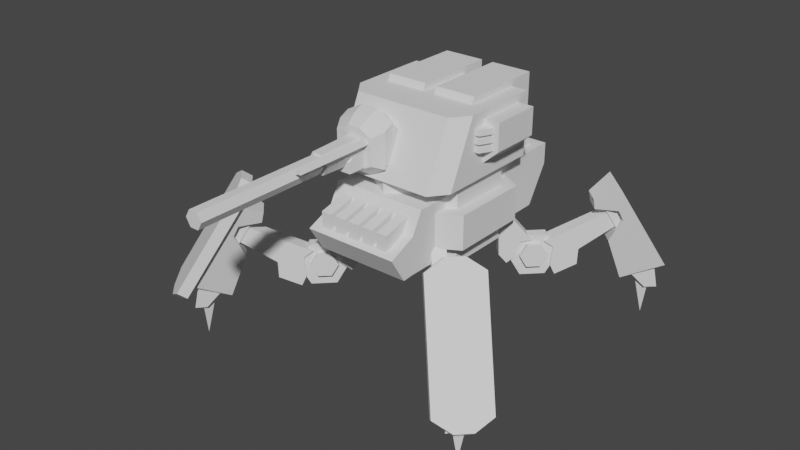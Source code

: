 # Source: UnionAdvancedFoxhound.blend  (saved by Blender 2.80.75; exported with 4.5.12 LTS)
import bpy
from mathutils import Matrix  # noqa: F401  (used for matrix-valued properties, if any)

bpy.ops.wm.read_factory_settings(use_empty=True)
scene = bpy.context.scene
scene.name = 'Scene'

# ---- collections
col_collection = bpy.data.collections.new('Collection'); scene.collection.children.link(col_collection)

# ---- world
world_world = bpy.data.worlds.new('World'); scene.world = world_world
world_world.use_nodes = True; world_world.node_tree.nodes.clear()
_N = world_world.node_tree.nodes; _L = world_world.node_tree.links
n0 = _N.new('ShaderNodeOutputWorld'); n0.name = 'World Output'; n0.location = (300, 300)
n1 = _N.new('ShaderNodeBackground'); n1.name = 'Background'; n1.location = (10, 300)
n1.inputs[0].default_value = (0.05088, 0.05088, 0.05088, 1.0)
_L.new(n1.outputs[0], n0.inputs[0])
n0.is_active_output = True
world_world.color = (0.05088, 0.05088, 0.05088)
world_world.use_sun_shadow = False
world_world.sun_shadow_jitter_overblur = 0.0

# ---- meshes
me_plane = bpy.data.meshes.new('Plane')
me_plane.from_pydata([(-0.1087, -5.065, 11.92), (-0.1087, -5.065, 10.29), (0.3018, -4.331, 12.23), (0.3018, -4.331, 9.977), (-0.5663, -6.015, 11.03), (-0.5663, -5.278, 10.12), (-0.5663, -4.566, 11.03), (-0.5663, -4.566, 10.12), (-0.5663, -6.251, 10.8), (-0.5663, -6.251, 10.12), (-2.552, -5.065, 11.92), (-2.552, -5.065, 10.29), (-2.963, -4.331, 12.23), (-2.963, -4.331, 9.977), (-2.094, -6.015, 11.03), (-2.094, -5.278, 10.12), (-2.094, -4.566, 11.03), (-2.094, -4.566, 10.12), (-2.094, -6.251, 10.8), (-2.094, -6.251, 10.12), (-1.874, -4.331, 12.83), (-0.7863, -4.331, 12.83), (-1.876, -7.587, 11.11), (-1.719, -16.48, 11.11), (-1.603, -7.587, 11.58), (-1.525, -16.48, 11.44), (-1.058, -7.587, 11.58), (-1.136, -16.48, 11.44), (-0.7851, -7.587, 11.11), (-0.942, -16.48, 11.11), (-1.058, -7.587, 10.63), (-1.136, -16.48, 10.77), (-1.603, -7.587, 10.63), (-1.525, -16.48, 10.77), (-0.7863, -4.331, 9.377), (-1.874, -4.331, 9.377), (-0.9231, -5.065, 9.861), (-1.738, -5.065, 9.861), (-0.9231, -5.065, 12.35), (-1.738, -5.065, 12.35), (-2.131, -4.661, 11.11), (-2.024, -7.924, 11.11), (-1.731, -4.661, 11.8), (-1.677, -7.924, 11.71), (-0.9298, -4.661, 11.8), (-0.9837, -7.924, 11.71), (-0.5293, -4.661, 11.11), (-0.637, -7.924, 11.11), (-0.9298, -4.661, 10.41), (-0.9837, -7.924, 10.51), (-1.731, -4.661, 10.41), (-1.677, -7.924, 10.51), (-0.473, -4.269, 11.92), (-0.473, -10.28, 11.92), (-0.2642, -4.269, 11.56), (-0.2642, -10.28, 11.56), (-0.6818, -4.269, 11.56), (-0.6818, -10.28, 11.56), (-0.1087, -5.065, 11.55), (0.3018, -4.331, 11.72), (-2.552, -5.065, 11.55), (-2.963, -4.331, 11.72), (-1.738, -5.065, 11.78), (-0.9231, -5.065, 11.78), (-1.874, -3.702, 13.14), (-2.963, -3.702, 12.54), (-0.7863, -3.702, 13.14), (0.3018, -3.702, 12.54), (-0.7863, -3.702, 12.35), (-1.874, -3.702, 12.35), (0.3018, -3.702, 12.02), (-2.963, -3.702, 12.02), (-1.603, -16.48, 11.58), (-1.876, -16.48, 11.11), (-1.058, -16.48, 11.58), (-0.7851, -16.48, 11.11), (-1.058, -16.48, 10.63), (-1.603, -16.48, 10.63)], [], [(58, 1, 3, 59), (4, 5, 7, 6), (5, 4, 8, 9), (60, 61, 13, 11), (14, 16, 17, 15), (15, 19, 18, 14), (7, 17, 16, 6), (6, 16, 14, 4), (8, 4, 14, 18), (9, 8, 18, 19), (5, 9, 19, 15), (5, 15, 17, 7), (20, 21, 66, 64), (37, 11, 13, 35), (62, 39, 10, 60), (20, 12, 10, 39), (1, 36, 34, 3), (22, 73, 72, 24), (63, 38, 39, 62), (24, 72, 74, 26), (61, 12, 65, 71), (58, 0, 38, 63), (26, 74, 75, 28), (21, 20, 39, 38), (28, 75, 76, 30), (25, 23, 33, 31, 29, 27), (2, 21, 38, 0), (30, 76, 77, 32), (36, 37, 35, 34), (32, 77, 73, 22), (40, 41, 43, 42), (42, 43, 45, 44), (44, 45, 47, 46), (46, 47, 49, 48), (43, 41, 51, 49, 47, 45), (48, 49, 51, 50), (50, 51, 41, 40), (52, 53, 55, 54), (54, 55, 57, 56), (55, 53, 57), (56, 57, 53, 52), (1, 58, 63, 36), (36, 63, 62, 37), (37, 62, 60, 11), (10, 12, 61, 60), (0, 58, 59, 2), (69, 71, 65, 64), (68, 69, 64, 66), (70, 68, 66, 67), (12, 20, 64, 65), (2, 59, 70, 67), (21, 2, 67, 66), (3, 70, 59), (13, 61, 71), (35, 13, 71, 69), (34, 35, 69, 68), (3, 34, 68, 70), (23, 25, 72, 73), (25, 27, 74, 72), (27, 29, 75, 74), (29, 31, 76, 75), (31, 33, 77, 76), (33, 23, 73, 77)])
_uv = me_plane.uv_layers.new(name='UVMap')
_uv.uv.foreach_set('vector', [0.2274, 0.0, 1.0, 0.0, 1.0, 1.0, 0.2274, 1.0, 0.0, 0.0, 1.0, 0.0, 1.0, 1.0, 0.0, 1.0, 1.0, 0.0, 0.0, 0.0, 0.0, 0.0, 1.0, 0.0, 0.2274, 0.0, 0.2274, 1.0, 1.0, 1.0, 1.0, 0.0, 0.0, 0.0, 0.0, 1.0, 1.0, 1.0, 1.0, 0.0, 1.0, 0.0, 1.0, 0.0, 0.0, 0.0, 0.0, 0.0, 1.0, 1.0, 1.0, 1.0, 0.0, 1.0, 0.0, 1.0, 0.0, 1.0, 0.0, 1.0, 0.0, 0.0, 0.0, 0.0, 0.0, 0.0, 0.0, 0.0, 0.0, 0.0, 0.0, 0.0, 1.0, 0.0, 0.0, 0.0, 0.0, 0.0, 1.0, 0.0, 1.0, 0.0, 1.0, 0.0, 1.0, 0.0, 1.0, 0.0, 1.0, 0.0, 1.0, 0.0, 1.0, 1.0, 1.0, 1.0, 0.0, 1.0, 0.0, 1.0, 0.0, 1.0, 0.0, 1.0, 1.0, 0.0, 1.0, 0.0, 1.0, 1.0, 1.0, 1.0, 0.2274, 0.0, 0.0, 0.0, 0.0, 0.0, 0.2274, 0.0, 0.0, 1.0, 0.0, 1.0, 0.0, 0.0, 0.0, 0.0, 1.0, 0.0, 1.0, 0.0, 1.0, 1.0, 1.0, 1.0, 1.0, 0.5, 1.0, 1.0, 0.8333, 1.0, 0.8333, 0.5, 0.2274, 0.0, 0.0, 0.0, 0.0, 0.0, 0.2274, 0.0, 0.8333, 0.5, 0.8333, 1.0, 0.6667, 1.0, 0.6667, 0.5, 0.2274, 1.0, 0.0, 1.0, 0.0, 1.0, 0.2274, 1.0, 0.2274, 0.0, 0.0, 0.0, 0.0, 0.0, 0.2274, 0.0, 0.6667, 0.5, 0.6667, 1.0, 0.5, 1.0, 0.5, 0.5, 0.0, 1.0, 0.0, 1.0, 0.0, 0.0, 0.0, 0.0, 0.5, 0.5, 0.5, 1.0, 0.3333, 1.0, 0.3333, 0.5, 0.3871, 0.3291, 0.25, 0.4083, 0.1129, 0.3291, 0.1129, 0.1709, 0.25, 0.09171, 0.3871, 0.1709, 0.0, 1.0, 0.0, 1.0, 0.0, 0.0, 0.0, 0.0, 0.3333, 0.5, 0.3333, 1.0, 0.1667, 1.0, 0.1667, 0.5, 1.0, 0.0, 1.0, 0.0, 1.0, 1.0, 1.0, 1.0, 0.1667, 0.5, 0.1667, 1.0, -8.941e-08, 1.0, -8.941e-08, 0.5, 1.0, 0.5, 1.0, 1.0, 0.8333, 1.0, 0.8333, 0.5, 0.8333, 0.5, 0.8333, 1.0, 0.6667, 1.0, 0.6667, 0.5, 0.6667, 0.5, 0.6667, 1.0, 0.5, 1.0, 0.5, 0.5, 0.5, 0.5, 0.5, 1.0, 0.3333, 1.0, 0.3333, 0.5, 0.4578, 0.37, 0.25, 0.49, 0.04215, 0.37, 0.04215, 0.13, 0.25, 0.01, 0.4578, 0.13, 0.3333, 0.5, 0.3333, 1.0, 0.1667, 1.0, 0.1667, 0.5, 0.1667, 0.5, 0.1667, 1.0, -8.941e-08, 1.0, -8.941e-08, 0.5, 1.0, 0.5, 1.0, 1.0, 0.6667, 1.0, 0.6667, 0.5, 0.6667, 0.5, 0.6667, 1.0, 0.3333, 1.0, 0.3333, 0.5, 0.4578, 0.13, 0.25, 0.49, 0.04215, 0.13, 0.3333, 0.5, 0.3333, 1.0, -5.96e-08, 1.0, -5.96e-08, 0.5, 1.0, 0.0, 0.2274, 0.0, 0.2274, 0.0, 1.0, 0.0, 1.0, 0.0, 0.2274, 0.0, 0.2274, 0.0, 1.0, 0.0, 1.0, 0.0, 0.2274, 0.0, 0.2274, 0.0, 1.0, 0.0, 0.0, 0.0, 0.0, 1.0, 0.2274, 1.0, 0.2274, 0.0, 0.0, 0.0, 0.2274, 0.0, 0.2274, 1.0, 0.0, 1.0, 0.2274, 1.0, 0.2274, 1.0, 0.0, 1.0, 0.0, 1.0, 0.2274, 1.0, 0.2274, 1.0, 0.0, 1.0, 0.0, 1.0, 0.2274, 1.0, 0.2274, 1.0, 0.0, 1.0, 0.0, 1.0, 0.0, 1.0, 0.0, 1.0, 0.0, 1.0, 0.0, 1.0, 0.0, 1.0, 0.2274, 1.0, 0.2274, 1.0, 0.0, 1.0, 0.0, 1.0, 0.0, 1.0, 0.0, 1.0, 0.0, 1.0, 1.0, 1.0, 0.2274, 1.0, 0.2274, 1.0, 1.0, 1.0, 0.2274, 1.0, 0.2274, 1.0, 1.0, 1.0, 1.0, 1.0, 0.2274, 1.0, 0.2274, 1.0, 1.0, 1.0, 1.0, 1.0, 0.2274, 1.0, 0.2274, 1.0, 1.0, 1.0, 1.0, 1.0, 0.2274, 1.0, 0.2274, 1.0, 0.25, 0.4083, 0.3871, 0.3291, 0.4578, 0.37, 0.25, 0.49, 0.3871, 0.3291, 0.3871, 0.1709, 0.4578, 0.13, 0.4578, 0.37, 0.3871, 0.1709, 0.25, 0.09171, 0.25, 0.01, 0.4578, 0.13, 0.25, 0.09171, 0.1129, 0.1709, 0.04215, 0.13, 0.25, 0.01, 0.1129, 0.1709, 0.1129, 0.3291, 0.04215, 0.37, 0.04215, 0.13, 0.1129, 0.3291, 0.25, 0.4083, 0.25, 0.49, 0.04215, 0.37])
me_plane.use_remesh_preserve_volume = False
me_plane.use_remesh_preserve_attributes = False
me_plane.use_mirror_vertex_groups = False
me_plane.update()
me_cube_001 = bpy.data.meshes.new('Cube.001')
me_cube_001.from_pydata([(-1.386, -1.128, 3.185), (-1.386, -0.5035, 4.561), (1.386, -1.128, 3.185), (1.386, -0.5035, 4.561), (-1.386, 1.259, 3.185), (-1.386, 1.259, 4.561), (1.386, 1.259, 4.561), (1.386, 1.259, 3.185), (-1.097, -1.506, 3.185), (1.097, -1.506, 3.185), (1.097, -0.8815, 4.561), (-1.097, -0.8815, 4.561), (-1.097, 1.259, 3.185), (1.097, 1.259, 3.185), (1.097, 1.259, 4.561), (-1.097, 1.259, 4.561)], [], [(8, 0, 1, 11), (12, 15, 5, 4), (2, 3, 6, 7), (9, 2, 7, 13), (1, 0, 4, 5), (11, 1, 5, 15), (3, 10, 14, 6), (10, 11, 15, 14), (0, 8, 12, 4), (8, 9, 13, 12), (7, 6, 14, 13), (13, 14, 15, 12), (2, 9, 10, 3), (9, 8, 11, 10)])
_uv = me_cube_001.uv_layers.new(name='UVMap')
_uv.uv.foreach_set('vector', [0.375, 0.9167, 0.375, 1.0, 0.625, 1.0, 0.625, 0.9167, 0.375, 0.9167, 0.625, 0.9167, 0.625, 1.0, 0.375, 1.0, 0.375, 0.75, 0.625, 0.75, 0.625, 0.75, 0.375, 0.75, 0.375, 0.8333, 0.375, 0.75, 0.375, 0.75, 0.375, 0.8333, 0.625, 1.0, 0.375, 1.0, 0.375, 1.0, 0.625, 1.0, 0.625, 0.9167, 0.625, 1.0, 0.625, 1.0, 0.625, 0.9167, 0.625, 0.75, 0.625, 0.8333, 0.625, 0.8333, 0.625, 0.75, 0.625, 0.8333, 0.625, 0.9167, 0.625, 0.9167, 0.625, 0.8333, 0.375, 1.0, 0.375, 0.9167, 0.375, 0.9167, 0.375, 1.0, 0.375, 0.9167, 0.375, 0.8333, 0.375, 0.8333, 0.375, 0.9167, 0.375, 0.75, 0.625, 0.75, 0.625, 0.8333, 0.375, 0.8333, 0.375, 0.8333, 0.625, 0.8333, 0.625, 0.9167, 0.375, 0.9167, 0.375, 0.75, 0.375, 0.8333, 0.625, 0.8333, 0.625, 0.75, 0.375, 0.8333, 0.375, 0.9167, 0.625, 0.9167, 0.625, 0.8333])
me_cube_001.use_remesh_preserve_volume = False
me_cube_001.use_remesh_preserve_attributes = False
me_cube_001.use_mirror_vertex_groups = False
me_cube_001.update()
me_plane_001 = bpy.data.meshes.new('Plane.001')
me_plane_001.from_pydata([(0.2562, -3.518, 12.14), (0.2562, -4.371, 10.26), (0.2562, -2.46, 11.66), (0.2562, -3.313, 9.782), (0.02456, -4.15, 12.03), (0.02456, -4.702, 10.81), (-2.917, -3.518, 12.14), (-2.917, -4.371, 10.26), (-2.917, -2.46, 11.66), (-2.917, -3.313, 9.782), (-2.685, -4.15, 12.03), (-2.685, -4.702, 10.81), (-0.8015, -3.562, 9.233), (-1.859, -3.562, 9.233), (-0.8015, -2.211, 12.21), (-1.859, -2.211, 12.21), (-0.8015, -4.62, 9.713), (-1.859, -4.62, 9.713), (-0.8787, -4.863, 10.46), (-1.782, -4.863, 10.46), (-0.8787, -3.989, 12.38), (-1.782, -3.989, 12.38), (-0.8015, -3.268, 12.69), (-1.859, -3.268, 12.69)], [], [(0, 1, 3, 2), (1, 0, 4, 5), (6, 8, 9, 7), (7, 11, 10, 6), (15, 13, 9, 8), (13, 17, 7, 9), (17, 19, 11, 7), (21, 23, 6, 10), (23, 15, 8, 6), (0, 2, 14, 22), (22, 14, 15, 23), (4, 0, 22, 20), (20, 22, 23, 21), (1, 5, 18, 16), (16, 18, 19, 17), (3, 1, 16, 12), (12, 16, 17, 13), (2, 3, 12, 14), (14, 12, 13, 15), (5, 4, 20, 21, 10, 11, 19, 18)])
_uv = me_plane_001.uv_layers.new(name='UVMap')
_uv.uv.foreach_set('vector', [0.0, 0.0, 1.0, 0.0, 1.0, 1.0, 0.0, 1.0, 1.0, 0.0, 0.0, 0.0, 0.0, 0.0, 1.0, 0.0, 0.0, 0.0, 0.0, 1.0, 1.0, 1.0, 1.0, 0.0, 1.0, 0.0, 1.0, 0.0, 0.0, 0.0, 0.0, 0.0, 0.0, 1.0, 1.0, 1.0, 1.0, 1.0, 0.0, 1.0, 1.0, 1.0, 1.0, 0.0, 1.0, 0.0, 1.0, 1.0, 1.0, 0.0, 1.0, 0.0, 1.0, 0.0, 1.0, 0.0, 0.0, 0.0, 0.0, 0.0, 0.0, 0.0, 0.0, 0.0, 0.0, 0.0, 0.0, 1.0, 0.0, 1.0, 0.0, 0.0, 0.0, 0.0, 0.0, 1.0, 0.0, 1.0, 0.0, 0.0, 0.0, 0.0, 0.0, 1.0, 0.0, 1.0, 0.0, 0.0, 0.0, 0.0, 0.0, 0.0, 0.0, 0.0, 0.0, 0.0, 0.0, 0.0, 0.0, 0.0, 0.0, 0.0, 0.0, 0.0, 1.0, 0.0, 1.0, 0.0, 1.0, 0.0, 1.0, 0.0, 1.0, 0.0, 1.0, 0.0, 1.0, 0.0, 1.0, 0.0, 1.0, 1.0, 1.0, 0.0, 1.0, 0.0, 1.0, 1.0, 1.0, 1.0, 1.0, 0.0, 1.0, 0.0, 1.0, 1.0, 0.0, 1.0, 1.0, 1.0, 1.0, 1.0, 0.0, 1.0, 0.0, 1.0, 1.0, 1.0, 1.0, 1.0, 0.0, 1.0, 1.0, 0.0, 0.0, 0.0, 0.0, 0.0, 0.0, 0.0, 0.0, 0.0, 1.0, 0.0, 1.0, 0.0, 1.0, 0.0])
me_plane_001.use_remesh_preserve_volume = False
me_plane_001.use_remesh_preserve_attributes = False
me_plane_001.use_mirror_vertex_groups = False
me_plane_001.update()
me_cube_003 = bpy.data.meshes.new('Cube.003')
me_cube_003.from_pydata([(-0.1347, 0.0003468, 4.704), (-1.038, 0.0003468, 4.704), (-0.1347, 1.853, 4.704), (-1.038, 1.853, 4.704), (-0.1347, -0.2586, 4.181), (-1.038, -0.2586, 4.181), (-0.1347, 1.853, 3.774), (-1.038, 1.853, 3.774), (-0.1347, 0.2257, 3.33), (-1.038, 0.2257, 3.33), (-0.1347, 1.538, 3.33), (-1.038, 1.538, 3.33), (0.1347, 0.0003468, 4.704), (1.038, 0.0003468, 4.704), (0.1347, 1.853, 4.704), (1.038, 1.853, 4.704), (0.1347, -0.2586, 4.181), (1.038, -0.2586, 4.181), (0.1347, 1.853, 3.774), (1.038, 1.853, 3.774), (0.1347, 0.2257, 3.33), (1.038, 0.2257, 3.33), (0.1347, 1.538, 3.33), (1.038, 1.538, 3.33)], [], [(0, 2, 3, 1), (6, 4, 8, 10), (1, 3, 7, 5), (3, 2, 6, 7), (2, 0, 4, 6), (0, 1, 5, 4), (8, 9, 11, 10), (5, 7, 11, 9), (7, 6, 10, 11), (12, 13, 15, 14), (18, 22, 20, 16), (13, 17, 19, 15), (15, 19, 18, 14), (14, 18, 16, 12), (12, 16, 17, 13), (20, 22, 23, 21), (17, 21, 23, 19), (19, 23, 22, 18)])
_uv = me_cube_003.uv_layers.new(name='UVMap')
_uv.uv.foreach_set('vector', [0.625, 0.8333, 0.625, 0.8333, 0.625, 0.9167, 0.625, 0.9167, 0.625, 0.8333, 0.625, 0.8333, 0.625, 0.8333, 0.625, 0.8333, 0.625, 0.9167, 0.625, 0.9167, 0.625, 0.9167, 0.625, 0.9167, 0.625, 0.9167, 0.625, 0.8333, 0.625, 0.8333, 0.625, 0.9167, 0.625, 0.8333, 0.625, 0.8333, 0.625, 0.8333, 0.625, 0.8333, 0.625, 0.8333, 0.625, 0.9167, 0.625, 0.9167, 0.625, 0.8333, 0.625, 0.8333, 0.625, 0.9167, 0.625, 0.9167, 0.625, 0.8333, 0.625, 0.9167, 0.625, 0.9167, 0.625, 0.9167, 0.625, 0.9167, 0.625, 0.9167, 0.625, 0.8333, 0.625, 0.8333, 0.625, 0.9167, 0.625, 0.8333, 0.625, 0.9167, 0.625, 0.9167, 0.625, 0.8333, 0.625, 0.8333, 0.625, 0.8333, 0.625, 0.8333, 0.625, 0.8333, 0.625, 0.9167, 0.625, 0.9167, 0.625, 0.9167, 0.625, 0.9167, 0.625, 0.9167, 0.625, 0.9167, 0.625, 0.8333, 0.625, 0.8333, 0.625, 0.8333, 0.625, 0.8333, 0.625, 0.8333, 0.625, 0.8333, 0.625, 0.8333, 0.625, 0.8333, 0.625, 0.9167, 0.625, 0.9167, 0.625, 0.8333, 0.625, 0.8333, 0.625, 0.9167, 0.625, 0.9167, 0.625, 0.9167, 0.625, 0.9167, 0.625, 0.9167, 0.625, 0.9167, 0.625, 0.9167, 0.625, 0.9167, 0.625, 0.8333, 0.625, 0.8333])
me_cube_003.use_remesh_preserve_volume = False
me_cube_003.use_remesh_preserve_attributes = False
me_cube_003.use_mirror_vertex_groups = False
me_cube_003.update()
me_plane_003 = bpy.data.meshes.new('Plane.003')
me_plane_003.from_pydata([(2.74, -0.4069, 11.0), (2.74, 2.859, 11.0), (5.012, 2.859, 11.0), (5.012, -0.4069, 11.0), (5.012, 2.859, 12.72), (3.853, 2.859, 9.956), (5.012, -0.4069, 12.72), (3.853, -0.4069, 9.956), (2.74, 2.859, 12.72), (2.74, 2.859, 9.956), (2.74, -0.4069, 12.72), (2.74, -0.4069, 9.956), (3.926, -1.233, 12.02), (4.312, -1.233, 12.02), (4.312, -1.233, 12.36), (3.926, -1.233, 12.36), (4.777, -0.3114, 12.02), (3.926, -0.357, 12.02), (4.777, -0.3114, 12.36), (3.926, -0.357, 12.36), (3.926, -1.233, 11.52), (4.312, -1.233, 11.52), (4.312, -1.233, 11.86), (3.926, -1.233, 11.86), (4.777, -0.3114, 11.52), (3.926, -0.357, 11.52), (4.777, -0.3114, 11.86), (3.926, -0.357, 11.86), (3.926, -1.233, 11.02), (4.312, -1.233, 11.02), (4.312, -1.233, 11.36), (3.926, -1.233, 11.36), (4.777, -0.3114, 11.02), (3.926, -0.357, 11.02), (4.777, -0.3114, 11.36), (3.926, -0.357, 11.36)], [], [(7, 3, 0, 11), (5, 2, 3, 7), (9, 1, 2, 5), (11, 0, 1, 9), (4, 8, 10, 6), (9, 5, 7, 11), (3, 6, 10, 0), (2, 4, 6, 3), (1, 8, 4, 2), (0, 10, 8, 1), (13, 12, 15, 14), (14, 15, 19, 18), (12, 13, 16, 17), (13, 14, 18, 16), (21, 20, 23, 22), (22, 23, 27, 26), (20, 21, 24, 25), (21, 22, 26, 24), (29, 28, 31, 30), (30, 31, 35, 34), (28, 29, 32, 33), (29, 30, 34, 32)])
_uv = me_plane_003.uv_layers.new(name='UVMap')
_uv.uv.foreach_set('vector', [0.375, 0.5, 0.5, 0.5, 0.5, 0.75, 0.375, 0.75, 0.375, 0.75, 0.5, 0.75, 0.5, 1.0, 0.375, 1.0, 0.125, 0.5, 0.25, 0.5, 0.25, 0.75, 0.125, 0.75, 0.625, 0.5, 0.75, 0.5, 0.75, 0.75, 0.625, 0.75, 0.375, 0.0, 0.625, 0.0, 0.625, 0.25, 0.375, 0.25, 0.375, 0.25, 0.625, 0.25, 0.625, 0.5, 0.375, 0.5, 0.5, 0.5, 0.625, 0.5, 0.625, 0.75, 0.5, 0.75, 0.5, 0.75, 0.625, 0.75, 0.625, 1.0, 0.5, 1.0, 0.25, 0.5, 0.375, 0.5, 0.375, 0.75, 0.25, 0.75, 0.75, 0.5, 0.875, 0.5, 0.875, 0.75, 0.75, 0.75, 0.5, 0.5, 0.5, 0.75, 0.625, 0.75, 0.625, 0.5, 0.625, 0.5, 0.625, 0.75, 0.625, 0.75, 0.625, 0.5, 0.5, 0.75, 0.5, 0.5, 0.5, 0.5, 0.5, 0.75, 0.5, 0.5, 0.625, 0.5, 0.625, 0.5, 0.5, 0.5, 0.5, 0.5, 0.5, 0.75, 0.625, 0.75, 0.625, 0.5, 0.625, 0.5, 0.625, 0.75, 0.625, 0.75, 0.625, 0.5, 0.5, 0.75, 0.5, 0.5, 0.5, 0.5, 0.5, 0.75, 0.5, 0.5, 0.625, 0.5, 0.625, 0.5, 0.5, 0.5, 0.5, 0.5, 0.5, 0.75, 0.625, 0.75, 0.625, 0.5, 0.625, 0.5, 0.625, 0.75, 0.625, 0.75, 0.625, 0.5, 0.5, 0.75, 0.5, 0.5, 0.5, 0.5, 0.5, 0.75, 0.5, 0.5, 0.625, 0.5, 0.625, 0.5, 0.5, 0.5])
me_plane_003.use_remesh_preserve_volume = False
me_plane_003.use_remesh_preserve_attributes = False
me_plane_003.use_mirror_vertex_groups = False
me_plane_003.update()
me_cube_004 = bpy.data.meshes.new('Cube.004')
me_cube_004.from_pydata([(-0.6274, -11.83, 11.29), (-0.6274, -11.83, 13.29), (-0.6274, -8.005, 11.29), (-0.6274, -8.005, 14.26), (0.6274, -11.83, 11.29), (0.6274, -11.83, 13.29), (0.6274, -8.005, 11.29), (0.6274, -8.005, 14.26), (1.145, -11.83, 11.29), (1.145, -11.83, 13.29), (1.145, -8.005, 11.29), (1.145, -8.005, 14.26), (2.399, -11.83, 11.29), (2.399, -11.83, 13.29), (2.399, -8.005, 11.29), (2.399, -8.005, 14.26), (2.916, -11.83, 11.29), (2.916, -11.83, 13.29), (2.916, -8.005, 11.29), (2.916, -8.005, 14.26), (4.171, -11.83, 11.29), (4.171, -11.83, 13.29), (4.171, -8.005, 11.29), (4.171, -8.005, 14.26), (-4.171, -11.83, 11.29), (-4.171, -11.83, 13.29), (-4.171, -8.005, 11.29), (-4.171, -8.005, 14.26), (-2.916, -11.83, 11.29), (-2.916, -11.83, 13.29), (-2.916, -8.005, 11.29), (-2.916, -8.005, 14.26), (-2.399, -11.83, 11.29), (-2.399, -11.83, 13.29), (-2.399, -8.005, 11.29), (-2.399, -8.005, 14.26), (-1.145, -11.83, 11.29), (-1.145, -11.83, 13.29), (-1.145, -8.005, 11.29), (-1.145, -8.005, 14.26)], [], [(0, 1, 3, 2), (6, 7, 5, 4), (4, 5, 1, 0), (7, 3, 1, 5), (8, 9, 11, 10), (14, 15, 13, 12), (12, 13, 9, 8), (15, 11, 9, 13), (16, 17, 19, 18), (22, 23, 21, 20), (20, 21, 17, 16), (23, 19, 17, 21), (24, 25, 27, 26), (30, 31, 29, 28), (28, 29, 25, 24), (31, 27, 25, 29), (32, 33, 35, 34), (38, 39, 37, 36), (36, 37, 33, 32), (39, 35, 33, 37)])
_uv = me_cube_004.uv_layers.new(name='UVMap')
_uv.uv.foreach_set('vector', [0.375, 0.0, 0.625, 0.0, 0.625, 0.25, 0.375, 0.25, 0.375, 0.5, 0.625, 0.5, 0.625, 0.75, 0.375, 0.75, 0.375, 0.75, 0.625, 0.75, 0.625, 1.0, 0.375, 1.0, 0.625, 0.5, 0.875, 0.5, 0.875, 0.75, 0.625, 0.75, 0.375, 0.0, 0.625, 0.0, 0.625, 0.25, 0.375, 0.25, 0.375, 0.5, 0.625, 0.5, 0.625, 0.75, 0.375, 0.75, 0.375, 0.75, 0.625, 0.75, 0.625, 1.0, 0.375, 1.0, 0.625, 0.5, 0.875, 0.5, 0.875, 0.75, 0.625, 0.75, 0.375, 0.0, 0.625, 0.0, 0.625, 0.25, 0.375, 0.25, 0.375, 0.5, 0.625, 0.5, 0.625, 0.75, 0.375, 0.75, 0.375, 0.75, 0.625, 0.75, 0.625, 1.0, 0.375, 1.0, 0.625, 0.5, 0.875, 0.5, 0.875, 0.75, 0.625, 0.75, 0.375, 0.0, 0.625, 0.0, 0.625, 0.25, 0.375, 0.25, 0.375, 0.5, 0.625, 0.5, 0.625, 0.75, 0.375, 0.75, 0.375, 0.75, 0.625, 0.75, 0.625, 1.0, 0.375, 1.0, 0.625, 0.5, 0.875, 0.5, 0.875, 0.75, 0.625, 0.75, 0.375, 0.0, 0.625, 0.0, 0.625, 0.25, 0.375, 0.25, 0.375, 0.5, 0.625, 0.5, 0.625, 0.75, 0.375, 0.75, 0.375, 0.75, 0.625, 0.75, 0.625, 1.0, 0.375, 1.0, 0.625, 0.5, 0.875, 0.5, 0.875, 0.75, 0.625, 0.75])
me_cube_004.use_remesh_preserve_volume = False
me_cube_004.use_remesh_preserve_attributes = False
me_cube_004.use_mirror_vertex_groups = False
me_cube_004.update()
me_cylinder_005 = bpy.data.meshes.new('Cylinder.005')
me_cylinder_005.from_pydata([(0.3238, 2.284, 8.739), (2.409, 2.284, 8.739), (0.3238, 6.801, 8.739), (2.409, 6.801, 8.739), (0.3238, 2.284, 8.285), (2.409, 2.284, 8.285), (0.3238, 6.801, 8.285), (2.409, 6.801, 8.285), (-0.3238, 2.284, 8.739), (-2.409, 2.284, 8.739), (-0.3238, 6.801, 8.739), (-2.409, 6.801, 8.739), (-0.3238, 2.284, 8.285), (-2.409, 2.284, 8.285), (-0.3238, 6.801, 8.285), (-2.409, 6.801, 8.285), (-4.253e-09, 4.153, 4.31), (-4.253e-09, 4.153, 9.1), (3.603, 2.073, 4.31), (3.603, 2.073, 9.1), (3.603, -2.087, 4.31), (3.603, -2.087, 9.1), (-3.68e-07, -4.168, 4.31), (-3.68e-07, -4.168, 9.1), (-3.603, -2.087, 4.31), (-3.603, -2.087, 9.1), (-3.603, 2.073, 4.31), (-3.603, 2.073, 9.1), (-3.026, -5.288, 4.769), (-3.026, -4.553, 8.473), (-3.026, 6.138, 4.769), (-3.026, 7.563, 8.473), (3.026, -5.288, 4.769), (3.026, -4.553, 8.473), (3.026, 6.138, 4.769), (3.026, 7.563, 8.473), (-3.026, -5.288, 7.112), (-3.026, 7.563, 7.112), (3.026, 7.563, 7.112), (3.026, -5.288, 7.112), (3.026, -7.041, 6.351), (3.026, -6.022, 4.723), (-3.026, -6.022, 4.723), (-3.026, -7.041, 6.351), (-0.5558, 7.379, 7.018), (0.5558, 7.379, 7.018), (-0.5558, 7.379, 4.992), (0.5558, 7.379, 4.992), (-0.5558, 6.182, 7.018), (0.5558, 6.182, 7.018), (-0.5558, 6.182, 4.992), (0.5558, 6.182, 4.992), (0.9442, 7.379, 7.018), (2.056, 7.379, 7.018), (0.9442, 7.379, 4.992), (2.056, 7.379, 4.992), (0.9442, 6.182, 7.018), (2.056, 6.182, 7.018), (0.9442, 6.182, 4.992), (2.056, 6.182, 4.992), (-2.056, 7.379, 7.018), (-0.9442, 7.379, 7.018), (-2.056, 7.379, 4.992), (-0.9442, 7.379, 4.992), (-2.056, 6.182, 7.018), (-0.9442, 6.182, 7.018), (-2.056, 6.182, 4.992), (-0.9442, 6.182, 4.992), (-4.506e-09, 5.062, 5.623), (-4.506e-09, 5.062, 7.787), (4.39, 2.528, 5.623), (4.39, 2.528, 7.787), (4.39, -2.542, 5.623), (4.39, -2.542, 7.787), (-4.477e-07, -5.077, 5.623), (-4.477e-07, -5.077, 7.787), (-4.39, -2.542, 5.623), (-4.39, -2.542, 7.787), (-4.39, 2.528, 5.623), (-4.39, 2.528, 7.787)], [], [(0, 2, 3, 1), (2, 0, 4, 6), (1, 3, 7, 5), (3, 2, 6, 7), (8, 9, 11, 10), (10, 14, 12, 8), (9, 13, 15, 11), (11, 15, 14, 10), (16, 17, 19, 18), (18, 19, 21, 20), (20, 21, 23, 22), (22, 23, 25, 24), (19, 17, 27, 25, 23, 21), (24, 25, 27, 26), (26, 27, 17, 16), (16, 18, 20, 22, 24, 26), (36, 29, 31, 37), (38, 35, 33, 39), (39, 33, 29, 36), (30, 34, 32, 28), (35, 31, 29, 33), (28, 32, 41, 42), (34, 38, 39, 32), (28, 36, 37, 30), (41, 40, 43, 42), (32, 39, 40, 41), (39, 36, 43, 40), (36, 28, 42, 43), (35, 38, 37, 31), (30, 37, 38, 34), (45, 44, 46, 47), (54, 52, 56, 58), (46, 44, 48, 50), (45, 47, 51, 49), (53, 52, 54, 55), (47, 46, 50, 51), (53, 55, 59, 57), (55, 54, 58, 59), (62, 60, 64, 66), (61, 60, 62, 63), (61, 63, 67, 65), (63, 62, 66, 67), (68, 69, 71, 70), (70, 71, 73, 72), (72, 73, 75, 74), (74, 75, 77, 76), (71, 69, 79, 77, 75, 73), (76, 77, 79, 78), (78, 79, 69, 68), (68, 70, 72, 74, 76, 78)])
_uv = me_cylinder_005.uv_layers.new(name='UVMap')
_uv.uv.foreach_set('vector', [0.625, 0.8333, 0.625, 0.8333, 0.625, 0.9167, 0.625, 0.9167, 0.625, 0.8333, 0.625, 0.8333, 0.625, 0.8333, 0.625, 0.8333, 0.625, 0.9167, 0.625, 0.9167, 0.625, 0.9167, 0.625, 0.9167, 0.625, 0.9167, 0.625, 0.8333, 0.625, 0.8333, 0.625, 0.9167, 0.625, 0.8333, 0.625, 0.9167, 0.625, 0.9167, 0.625, 0.8333, 0.625, 0.8333, 0.625, 0.8333, 0.625, 0.8333, 0.625, 0.8333, 0.625, 0.9167, 0.625, 0.9167, 0.625, 0.9167, 0.625, 0.9167, 0.625, 0.9167, 0.625, 0.9167, 0.625, 0.8333, 0.625, 0.8333, 1.0, 0.5, 1.0, 1.0, 0.8333, 1.0, 0.8333, 0.5, 0.8333, 0.5, 0.8333, 1.0, 0.6667, 1.0, 0.6667, 0.5, 0.6667, 0.5, 0.6667, 1.0, 0.5, 1.0, 0.5, 0.5, 0.5, 0.5, 0.5, 1.0, 0.3333, 1.0, 0.3333, 0.5, 0.4578, 0.37, 0.25, 0.49, 0.04215, 0.37, 0.04215, 0.13, 0.25, 0.01, 0.4578, 0.13, 0.3333, 0.5, 0.3333, 1.0, 0.1667, 1.0, 0.1667, 0.5, 0.1667, 0.5, 0.1667, 1.0, -8.941e-08, 1.0, -8.941e-08, 0.5, 0.75, 0.49, 0.9578, 0.37, 0.9578, 0.13, 0.75, 0.01, 0.5422, 0.13, 0.5422, 0.37, 0.5, 0.0, 0.625, 0.0, 0.625, 0.25, 0.5, 0.25, 0.5, 0.5, 0.625, 0.5, 0.625, 0.75, 0.5, 0.75, 0.5, 0.75, 0.625, 0.75, 0.625, 1.0, 0.5, 1.0, 0.125, 0.5, 0.375, 0.5, 0.375, 0.75, 0.125, 0.75, 0.625, 0.5, 0.875, 0.5, 0.875, 0.75, 0.625, 0.75, 0.125, 0.75, 0.375, 0.75, 0.375, 0.75, 0.125, 0.75, 0.375, 0.5, 0.5, 0.5, 0.5, 0.75, 0.375, 0.75, 0.375, 0.0, 0.5, 0.0, 0.5, 0.25, 0.375, 0.25, 0.375, 0.75, 0.5, 0.75, 0.5, 1.0, 0.375, 1.0, 0.375, 0.75, 0.5, 0.75, 0.5, 0.75, 0.375, 0.75, 0.5, 0.75, 0.5, 1.0, 0.5, 1.0, 0.5, 0.75, 0.5, 0.0, 0.375, 0.0, 0.375, 0.0, 0.5, 0.0, 0.625, 0.5, 0.5, 0.5, 0.5, 0.25, 0.625, 0.25, 0.125, 0.5, 0.5, 0.25, 0.5, 0.5, 0.375, 0.5, 0.625, 0.5, 0.625, 0.25, 0.5, 0.25, 0.5, 0.5, 0.5, 0.25, 0.625, 0.25, 0.625, 0.25, 0.5, 0.25, 0.5, 0.25, 0.625, 0.25, 0.625, 0.25, 0.5, 0.25, 0.625, 0.5, 0.5, 0.5, 0.5, 0.5, 0.625, 0.5, 0.625, 0.5, 0.625, 0.25, 0.5, 0.25, 0.5, 0.5, 0.5, 0.5, 0.5, 0.25, 0.5, 0.25, 0.5, 0.5, 0.625, 0.5, 0.5, 0.5, 0.5, 0.5, 0.625, 0.5, 0.5, 0.5, 0.5, 0.25, 0.5, 0.25, 0.5, 0.5, 0.5, 0.25, 0.625, 0.25, 0.625, 0.25, 0.5, 0.25, 0.625, 0.5, 0.625, 0.25, 0.5, 0.25, 0.5, 0.5, 0.625, 0.5, 0.5, 0.5, 0.5, 0.5, 0.625, 0.5, 0.5, 0.5, 0.5, 0.25, 0.5, 0.25, 0.5, 0.5, 1.0, 0.5, 1.0, 1.0, 0.8333, 1.0, 0.8333, 0.5, 0.8333, 0.5, 0.8333, 1.0, 0.6667, 1.0, 0.6667, 0.5, 0.6667, 0.5, 0.6667, 1.0, 0.5, 1.0, 0.5, 0.5, 0.5, 0.5, 0.5, 1.0, 0.3333, 1.0, 0.3333, 0.5, 0.4578, 0.37, 0.25, 0.49, 0.04215, 0.37, 0.04215, 0.13, 0.25, 0.01, 0.4578, 0.13, 0.3333, 0.5, 0.3333, 1.0, 0.1667, 1.0, 0.1667, 0.5, 0.1667, 0.5, 0.1667, 1.0, -8.941e-08, 1.0, -8.941e-08, 0.5, 0.75, 0.49, 0.9578, 0.37, 0.9578, 0.13, 0.75, 0.01, 0.5422, 0.13, 0.5422, 0.37])
me_cylinder_005.use_remesh_preserve_volume = False
me_cylinder_005.use_remesh_preserve_attributes = False
me_cylinder_005.use_mirror_vertex_groups = False
me_cylinder_005.update()
me_plane_011 = bpy.data.meshes.new('Plane.011')
me_plane_011.from_pydata([(-9.149, -11.05, 2.522), (-6.934, -8.833, 7.668), (-6.446, -7.316, 6.804), (-8.342, -8.539, 1.095), (-7.44, -7.989, 3.871), (-7.454, -8.854, 5.49), (-7.205, -8.646, 6.15), (-6.619, -7.334, 6.102), (-11.05, -9.149, 2.522), (-8.833, -6.934, 7.668), (-7.316, -6.446, 6.804), (-8.539, -8.342, 1.095), (-7.989, -7.44, 3.871), (-8.854, -7.454, 5.49), (-8.646, -7.205, 6.15), (-7.334, -6.619, 6.102), (-8.675, -6.405, 8.025), (-11.33, -9.06, 1.855), (-9.097, -6.827, 8.388), (-11.75, -9.482, 2.219), (-6.405, -8.675, 8.025), (-9.06, -11.33, 1.855), (-6.827, -9.097, 8.388), (-9.482, -11.75, 2.219), (-7.645, -6.872, 6.453), (-8.569, -7.796, 4.306), (-8.198, -7.424, 6.929), (-9.122, -8.348, 4.781), (-6.872, -7.645, 6.453), (-7.796, -8.569, 4.306), (-7.424, -8.198, 6.929), (-8.348, -9.122, 4.781), (-8.965, -8.569, 2.479), (-10.24, -9.172, 2.732), (-10.52, -9.447, 0.6932), (-9.111, -8.714, 1.4), (-9.856, -9.134, 0.5618), (-8.569, -8.965, 2.479), (-9.172, -10.24, 2.732), (-9.447, -10.52, 0.6932), (-8.714, -9.111, 1.4), (-9.134, -9.856, 0.5618), (-9.087, -9.087, 1.423), (-9.562, -9.562, -1.478), (-9.349, -10.06, 1.449), (-10.06, -9.349, 1.449), (-7.312, -8.068, 9.02), (-8.068, -7.312, 9.02), (-11.27, -10.51, 1.587), (-10.51, -11.27, 1.587), (-7.646, -6.889, 8.657), (-6.889, -7.646, 8.657), (-10.09, -10.85, 1.224), (-10.85, -10.09, 1.224), (-5.803, -5.37, 3.094), (-5.255, -4.822, 1.752), (-4.16, -3.726, 1.752), (-3.612, -3.179, 3.094), (-4.16, -3.726, 4.436), (-5.255, -4.822, 4.436), (-5.508, -4.604, 3.151), (-5.213, -4.309, 2.428), (-4.622, -3.718, 2.428), (-4.327, -3.423, 3.151), (-4.622, -3.718, 3.875), (-5.213, -4.309, 3.875), (-5.37, -5.803, 3.094), (-4.822, -5.255, 1.752), (-3.726, -4.16, 1.752), (-3.179, -3.612, 3.094), (-3.726, -4.16, 4.436), (-4.822, -5.255, 4.436), (-4.604, -5.508, 3.151), (-4.309, -5.213, 2.428), (-3.718, -4.622, 2.428), (-3.423, -4.327, 3.151), (-3.718, -4.622, 3.875), (-4.309, -5.213, 3.875), (-5.642, -4.984, 3.647), (-6.725, -6.067, 2.388), (-8.568, -7.911, 5.166), (-5.773, -5.115, 1.76), (-6.749, -6.091, 3.413), (-5.564, -4.906, 2.392), (-4.984, -5.642, 3.647), (-6.067, -6.725, 2.388), (-7.911, -8.568, 5.166), (-5.115, -5.773, 1.76), (-6.091, -6.749, 3.413), (-4.906, -5.564, 2.392), (-4.193, -3.563, 4.052), (-3.635, -3.005, 2.666), (-2.505, -1.875, 6.102), (-3.289, -2.659, 3.249), (-3.25, -2.62, 4.519), (-3.925, -3.295, 3.01), (-3.563, -4.193, 4.052), (-3.005, -3.635, 2.666), (-1.875, -2.505, 6.102), (-2.659, -3.289, 3.249), (-2.62, -3.25, 4.519), (-3.295, -3.925, 3.01), (-5.24, -4.582, 4.044), (-4.676, -4.046, 4.172), (-2.498, -3.128, 6.781), (-3.128, -2.498, 6.781), (-2.477, -3.107, 6.816), (-3.107, -2.477, 6.816), (-7.62, -8.278, 6.048), (-8.278, -7.62, 6.048), (-4.582, -5.24, 4.044), (-4.046, -4.676, 4.172), (11.05, -9.149, 2.522), (8.833, -6.934, 7.668), (7.316, -6.446, 6.804), (8.539, -8.342, 1.095), (7.989, -7.44, 3.871), (8.854, -7.454, 5.49), (8.646, -7.205, 6.15), (7.334, -6.619, 6.102), (9.149, -11.05, 2.522), (6.934, -8.833, 7.668), (6.446, -7.316, 6.804), (8.342, -8.539, 1.095), (7.44, -7.989, 3.871), (7.454, -8.854, 5.49), (7.205, -8.646, 6.15), (6.619, -7.334, 6.102), (6.405, -8.675, 8.025), (9.06, -11.33, 1.855), (6.827, -9.097, 8.388), (9.482, -11.75, 2.219), (8.675, -6.404, 8.025), (11.33, -9.06, 1.855), (9.097, -6.827, 8.388), (11.75, -9.482, 2.219), (6.872, -7.645, 6.453), (7.796, -8.569, 4.306), (7.424, -8.198, 6.929), (8.348, -9.122, 4.781), (7.645, -6.872, 6.453), (8.569, -7.796, 4.306), (8.198, -7.424, 6.929), (9.122, -8.348, 4.781), (8.569, -8.965, 2.479), (9.172, -10.24, 2.732), (9.447, -10.52, 0.6932), (8.714, -9.111, 1.4), (9.134, -9.856, 0.5618), (8.965, -8.569, 2.479), (10.24, -9.172, 2.732), (10.52, -9.447, 0.6932), (9.111, -8.714, 1.4), (9.856, -9.134, 0.5618), (9.087, -9.087, 1.423), (9.562, -9.562, -1.478), (10.06, -9.349, 1.449), (9.349, -10.06, 1.449), (8.068, -7.312, 9.02), (7.312, -8.068, 9.02), (10.51, -11.27, 1.587), (11.27, -10.51, 1.587), (6.889, -7.646, 8.657), (7.646, -6.889, 8.657), (10.85, -10.09, 1.224), (10.09, -10.85, 1.224), (5.37, -5.803, 3.094), (4.822, -5.255, 1.752), (3.726, -4.16, 1.752), (3.179, -3.612, 3.094), (3.726, -4.16, 4.436), (4.822, -5.255, 4.436), (4.604, -5.508, 3.151), (4.309, -5.213, 2.428), (3.718, -4.622, 2.428), (3.423, -4.327, 3.151), (3.718, -4.622, 3.875), (4.309, -5.213, 3.875), (5.803, -5.37, 3.094), (5.255, -4.822, 1.752), (4.16, -3.726, 1.752), (3.612, -3.179, 3.094), (4.16, -3.726, 4.436), (5.255, -4.822, 4.436), (5.508, -4.604, 3.151), (5.213, -4.309, 2.428), (4.622, -3.718, 2.428), (4.327, -3.423, 3.151), (4.622, -3.718, 3.875), (5.213, -4.309, 3.875), (4.984, -5.642, 3.647), (6.067, -6.725, 2.388), (7.911, -8.568, 5.166), (5.115, -5.773, 1.76), (6.091, -6.749, 3.413), (4.906, -5.564, 2.392), (5.642, -4.984, 3.647), (6.725, -6.067, 2.388), (8.568, -7.911, 5.166), (5.773, -5.115, 1.76), (6.749, -6.091, 3.413), (5.564, -4.906, 2.392), (3.563, -4.193, 4.052), (3.005, -3.635, 2.666), (1.875, -2.505, 6.102), (2.659, -3.289, 3.249), (2.62, -3.25, 4.519), (3.295, -3.925, 3.01), (4.193, -3.563, 4.052), (3.635, -3.005, 2.666), (2.505, -1.875, 6.102), (3.289, -2.659, 3.249), (3.25, -2.62, 4.519), (3.925, -3.295, 3.01), (4.582, -5.24, 4.044), (4.046, -4.676, 4.172), (3.128, -2.498, 6.781), (2.498, -3.128, 6.781), (3.107, -2.477, 6.816), (2.477, -3.107, 6.816), (8.278, -7.62, 6.048), (7.62, -8.278, 6.048), (5.24, -4.582, 4.044), (4.676, -4.046, 4.172), (9.149, 11.05, 2.522), (6.934, 8.833, 7.668), (6.446, 7.316, 6.804), (8.342, 8.539, 1.095), (7.44, 7.989, 3.871), (7.454, 8.854, 5.49), (7.205, 8.646, 6.15), (6.619, 7.334, 6.102), (11.05, 9.149, 2.522), (8.833, 6.934, 7.668), (7.316, 6.446, 6.804), (8.539, 8.342, 1.095), (7.989, 7.44, 3.871), (8.854, 7.454, 5.49), (8.646, 7.205, 6.15), (7.334, 6.619, 6.102), (7.645, 6.872, 6.453), (8.569, 7.796, 4.306), (8.198, 7.424, 6.929), (9.122, 8.348, 4.781), (6.872, 7.645, 6.453), (7.796, 8.569, 4.306), (7.424, 8.198, 6.929), (8.348, 9.122, 4.781), (8.965, 8.569, 2.479), (10.24, 9.172, 2.732), (10.52, 9.447, 0.6932), (9.111, 8.714, 1.4), (9.856, 9.134, 0.5618), (8.569, 8.965, 2.479), (9.172, 10.24, 2.732), (9.447, 10.52, 0.6932), (8.714, 9.111, 1.4), (9.134, 9.856, 0.5618), (9.087, 9.087, 1.423), (9.562, 9.562, -1.478), (9.349, 10.06, 1.449), (10.06, 9.349, 1.449), (5.803, 5.37, 3.094), (5.255, 4.822, 1.752), (4.16, 3.726, 1.752), (3.612, 3.179, 3.094), (4.16, 3.726, 4.436), (5.255, 4.822, 4.436), (5.508, 4.604, 3.151), (5.213, 4.309, 2.428), (4.622, 3.718, 2.428), (4.327, 3.423, 3.151), (4.622, 3.718, 3.875), (5.213, 4.309, 3.875), (5.37, 5.803, 3.094), (4.822, 5.255, 1.752), (3.726, 4.16, 1.752), (3.179, 3.612, 3.094), (3.726, 4.16, 4.436), (4.822, 5.255, 4.436), (4.604, 5.508, 3.151), (4.309, 5.213, 2.428), (3.718, 4.622, 2.428), (3.423, 4.327, 3.151), (3.718, 4.622, 3.875), (4.309, 5.213, 3.875), (5.642, 4.984, 3.647), (6.725, 6.067, 2.388), (8.568, 7.911, 5.166), (5.773, 5.115, 1.76), (6.749, 6.091, 3.413), (5.564, 4.906, 2.392), (4.984, 5.642, 3.647), (6.067, 6.725, 2.388), (7.911, 8.568, 5.166), (5.115, 5.773, 1.76), (6.091, 6.749, 3.413), (4.906, 5.564, 2.392), (4.193, 3.563, 4.052), (3.635, 3.005, 2.666), (2.505, 1.875, 6.102), (3.289, 2.659, 3.249), (3.25, 2.62, 4.519), (3.925, 3.295, 3.01), (3.563, 4.193, 4.052), (3.005, 3.635, 2.666), (1.875, 2.505, 6.102), (2.659, 3.289, 3.249), (2.62, 3.25, 4.519), (3.295, 3.925, 3.01), (5.24, 4.582, 4.044), (4.676, 4.046, 4.172), (2.498, 3.128, 6.781), (3.128, 2.498, 6.781), (2.477, 3.107, 6.816), (3.107, 2.477, 6.816), (7.62, 8.278, 6.048), (8.278, 7.62, 6.048), (4.582, 5.24, 4.044), (4.046, 4.676, 4.172), (-11.05, 9.149, 2.522), (-8.833, 6.934, 7.668), (-7.316, 6.446, 6.804), (-8.539, 8.342, 1.095), (-7.989, 7.44, 3.871), (-8.854, 7.454, 5.49), (-8.646, 7.205, 6.15), (-7.334, 6.619, 6.102), (-9.149, 11.05, 2.522), (-6.934, 8.833, 7.668), (-6.446, 7.316, 6.804), (-8.342, 8.539, 1.095), (-7.44, 7.989, 3.871), (-7.454, 8.854, 5.49), (-7.205, 8.646, 6.15), (-6.619, 7.334, 6.102), (-6.872, 7.645, 6.453), (-7.796, 8.569, 4.306), (-7.424, 8.198, 6.929), (-8.348, 9.122, 4.781), (-7.645, 6.872, 6.453), (-8.569, 7.796, 4.306), (-8.198, 7.424, 6.929), (-9.122, 8.348, 4.781), (-8.569, 8.965, 2.479), (-9.172, 10.24, 2.732), (-9.447, 10.52, 0.6932), (-8.714, 9.111, 1.4), (-9.134, 9.856, 0.5618), (-8.965, 8.569, 2.479), (-10.24, 9.172, 2.732), (-10.52, 9.447, 0.6932), (-9.111, 8.714, 1.4), (-9.856, 9.134, 0.5618), (-9.087, 9.087, 1.423), (-9.562, 9.562, -1.478), (-10.06, 9.349, 1.449), (-9.349, 10.06, 1.449), (-5.37, 5.803, 3.094), (-4.822, 5.255, 1.752), (-3.726, 4.16, 1.752), (-3.179, 3.612, 3.094), (-3.726, 4.16, 4.436), (-4.822, 5.255, 4.436), (-4.604, 5.508, 3.151), (-4.309, 5.213, 2.428), (-3.718, 4.622, 2.428), (-3.423, 4.327, 3.151), (-3.718, 4.622, 3.875), (-4.309, 5.213, 3.875), (-5.803, 5.37, 3.094), (-5.255, 4.822, 1.752), (-4.16, 3.726, 1.752), (-3.612, 3.179, 3.094), (-4.16, 3.726, 4.436), (-5.255, 4.822, 4.436), (-5.508, 4.604, 3.151), (-5.213, 4.309, 2.428), (-4.622, 3.718, 2.428), (-4.327, 3.423, 3.151), (-4.622, 3.718, 3.875), (-5.213, 4.309, 3.875), (-4.984, 5.642, 3.647), (-6.067, 6.725, 2.388), (-7.911, 8.568, 5.166), (-5.115, 5.773, 1.76), (-6.091, 6.749, 3.413), (-4.906, 5.564, 2.392), (-5.642, 4.984, 3.647), (-6.725, 6.067, 2.388), (-8.568, 7.911, 5.166), (-5.773, 5.115, 1.76), (-6.749, 6.091, 3.413), (-5.564, 4.906, 2.392), (-3.563, 4.193, 4.052), (-3.005, 3.635, 2.666), (-1.875, 2.505, 6.102), (-2.659, 3.289, 3.249), (-2.62, 3.25, 4.519), (-3.295, 3.925, 3.01), (-4.193, 3.563, 4.052), (-3.635, 3.005, 2.666), (-2.505, 1.875, 6.102), (-3.289, 2.659, 3.249), (-3.25, 2.62, 4.519), (-3.925, 3.295, 3.01), (-4.582, 5.24, 4.044), (-4.046, 4.676, 4.172), (-3.128, 2.498, 6.781), (-2.498, 3.128, 6.781), (-3.107, 2.477, 6.816), (-2.477, 3.107, 6.816), (-8.278, 7.62, 6.048), (-7.62, 8.278, 6.048), (-5.24, 4.582, 4.044), (-4.676, 4.046, 4.172)], [], [(3, 4, 5, 6, 7, 2, 1, 0), (11, 8, 9, 10, 15, 14, 13, 12), (1, 2, 10, 9), (2, 7, 15, 10), (7, 6, 14, 15), (6, 5, 13, 14), (5, 4, 12, 13), (4, 3, 11, 12), (3, 0, 8, 11), (16, 17, 19, 18), (46, 49, 23, 22), (22, 23, 21, 20), (50, 53, 17, 16), (46, 22, 20, 51), (48, 19, 17, 53), (24, 25, 27, 26), (30, 31, 29, 28), (28, 29, 25, 24), (32, 35, 36, 34, 33), (37, 38, 39, 41, 40), (33, 34, 39, 38), (34, 36, 41, 39), (36, 35, 40, 41), (35, 32, 37, 40), (43, 42, 44), (43, 44, 45), (43, 45, 42), (23, 49, 52, 21), (49, 48, 53, 52), (18, 47, 50, 16), (47, 46, 51, 50), (20, 21, 52, 51), (51, 52, 53, 50), (18, 19, 48, 47), (47, 48, 49, 46), (54, 55, 56, 57, 58, 59), (60, 65, 64, 63, 62, 61), (66, 71, 70, 69, 68, 67), (72, 73, 74, 75, 76, 77), (59, 58, 70, 71), (54, 59, 71, 66), (55, 54, 66, 67), (56, 55, 67, 68), (57, 56, 68, 69), (58, 57, 69, 70), (64, 65, 77, 76), (65, 60, 72, 77), (60, 61, 73, 72), (61, 62, 74, 73), (62, 63, 75, 74), (63, 64, 76, 75), (80, 86, 108, 109), (80, 82, 88, 86), (82, 79, 85, 88), (81, 87, 85, 79), (83, 89, 87, 81), (83, 78, 84, 89), (78, 102, 110, 84), (92, 98, 106, 107), (94, 100, 98, 92), (93, 99, 100, 94), (91, 97, 99, 93), (95, 101, 97, 91), (90, 96, 101, 95), (110, 108, 86, 88, 85, 87, 89, 84), (107, 105, 103, 90, 95, 91, 93, 94, 92), (111, 104, 106, 98, 100, 99, 97, 101, 96), (103, 111, 96, 90), (109, 102, 78, 83, 81, 79, 82, 80), (108, 110, 102, 109), (107, 105, 103, 111, 104, 106), (115, 116, 117, 118, 119, 114, 113, 112), (123, 120, 121, 122, 127, 126, 125, 124), (113, 114, 122, 121), (114, 119, 127, 122), (119, 118, 126, 127), (118, 117, 125, 126), (117, 116, 124, 125), (116, 115, 123, 124), (115, 112, 120, 123), (128, 129, 131, 130), (158, 161, 135, 134), (134, 135, 133, 132), (162, 165, 129, 128), (158, 134, 132, 163), (160, 131, 129, 165), (136, 137, 139, 138), (142, 143, 141, 140), (140, 141, 137, 136), (144, 147, 148, 146, 145), (149, 150, 151, 153, 152), (145, 146, 151, 150), (146, 148, 153, 151), (148, 147, 152, 153), (147, 144, 149, 152), (155, 154, 156), (155, 156, 157), (155, 157, 154), (135, 161, 164, 133), (161, 160, 165, 164), (130, 159, 162, 128), (159, 158, 163, 162), (132, 133, 164, 163), (163, 164, 165, 162), (130, 131, 160, 159), (159, 160, 161, 158), (166, 167, 168, 169, 170, 171), (172, 177, 176, 175, 174, 173), (178, 183, 182, 181, 180, 179), (184, 185, 186, 187, 188, 189), (171, 170, 182, 183), (166, 171, 183, 178), (167, 166, 178, 179), (168, 167, 179, 180), (169, 168, 180, 181), (170, 169, 181, 182), (176, 177, 189, 188), (177, 172, 184, 189), (172, 173, 185, 184), (173, 174, 186, 185), (174, 175, 187, 186), (175, 176, 188, 187), (192, 198, 220, 221), (192, 194, 200, 198), (194, 191, 197, 200), (193, 199, 197, 191), (195, 201, 199, 193), (195, 190, 196, 201), (190, 214, 222, 196), (204, 210, 218, 219), (206, 212, 210, 204), (205, 211, 212, 206), (203, 209, 211, 205), (207, 213, 209, 203), (202, 208, 213, 207), (222, 220, 198, 200, 197, 199, 201, 196), (219, 217, 215, 202, 207, 203, 205, 206, 204), (223, 216, 218, 210, 212, 211, 209, 213, 208), (215, 223, 208, 202), (221, 214, 190, 195, 193, 191, 194, 192), (220, 222, 214, 221), (219, 217, 215, 223, 216, 218), (227, 228, 229, 230, 231, 226, 225, 224), (235, 232, 233, 234, 239, 238, 237, 236), (225, 226, 234, 233), (226, 231, 239, 234), (231, 230, 238, 239), (230, 229, 237, 238), (229, 228, 236, 237), (228, 227, 235, 236), (227, 224, 232, 235), (240, 241, 243, 242), (246, 247, 245, 244), (244, 245, 241, 240), (248, 251, 252, 250, 249), (253, 254, 255, 257, 256), (249, 250, 255, 254), (250, 252, 257, 255), (252, 251, 256, 257), (251, 248, 253, 256), (259, 258, 260), (259, 260, 261), (259, 261, 258), (262, 263, 264, 265, 266, 267), (268, 273, 272, 271, 270, 269), (274, 279, 278, 277, 276, 275), (280, 281, 282, 283, 284, 285), (267, 266, 278, 279), (262, 267, 279, 274), (263, 262, 274, 275), (264, 263, 275, 276), (265, 264, 276, 277), (266, 265, 277, 278), (272, 273, 285, 284), (273, 268, 280, 285), (268, 269, 281, 280), (269, 270, 282, 281), (270, 271, 283, 282), (271, 272, 284, 283), (288, 294, 316, 317), (288, 290, 296, 294), (290, 287, 293, 296), (289, 295, 293, 287), (291, 297, 295, 289), (291, 286, 292, 297), (286, 310, 318, 292), (300, 306, 314, 315), (302, 308, 306, 300), (301, 307, 308, 302), (299, 305, 307, 301), (303, 309, 305, 299), (298, 304, 309, 303), (318, 316, 294, 296, 293, 295, 297, 292), (315, 313, 311, 298, 303, 299, 301, 302, 300), (319, 312, 314, 306, 308, 307, 305, 309, 304), (311, 319, 304, 298), (317, 310, 286, 291, 289, 287, 290, 288), (316, 318, 310, 317), (315, 313, 311, 319, 312, 314), (323, 324, 325, 326, 327, 322, 321, 320), (331, 328, 329, 330, 335, 334, 333, 332), (321, 322, 330, 329), (322, 327, 335, 330), (327, 326, 334, 335), (326, 325, 333, 334), (325, 324, 332, 333), (324, 323, 331, 332), (323, 320, 328, 331), (336, 337, 339, 338), (342, 343, 341, 340), (340, 341, 337, 336), (344, 347, 348, 346, 345), (349, 350, 351, 353, 352), (345, 346, 351, 350), (346, 348, 353, 351), (348, 347, 352, 353), (347, 344, 349, 352), (355, 354, 356), (355, 356, 357), (355, 357, 354), (320, 321, 329, 328), (224, 225, 233, 232), (358, 359, 360, 361, 362, 363), (364, 369, 368, 367, 366, 365), (370, 375, 374, 373, 372, 371), (376, 377, 378, 379, 380, 381), (363, 362, 374, 375), (358, 363, 375, 370), (359, 358, 370, 371), (360, 359, 371, 372), (361, 360, 372, 373), (362, 361, 373, 374), (368, 369, 381, 380), (369, 364, 376, 381), (364, 365, 377, 376), (365, 366, 378, 377), (366, 367, 379, 378), (367, 368, 380, 379), (384, 390, 412, 413), (384, 386, 392, 390), (386, 383, 389, 392), (385, 391, 389, 383), (387, 393, 391, 385), (387, 382, 388, 393), (382, 406, 414, 388), (396, 402, 410, 411), (398, 404, 402, 396), (397, 403, 404, 398), (395, 401, 403, 397), (399, 405, 401, 395), (394, 400, 405, 399), (414, 412, 390, 392, 389, 391, 393, 388), (411, 409, 407, 394, 399, 395, 397, 398, 396), (415, 408, 410, 402, 404, 403, 401, 405, 400), (407, 415, 400, 394), (413, 406, 382, 387, 385, 383, 386, 384), (412, 414, 406, 413), (411, 409, 407, 415, 408, 410)])
_uv = me_plane_011.uv_layers.new(name='UVMap')
_uv.uv.foreach_set('vector', [0.0, 0.1444, 0.4823, 0.3211, 0.6583, 0.7489, 0.7796, 0.7697, 0.8888, 0.4046, 1.0, 0.4825, 1.0, 1.0, 0.0, 1.0, 0.0, 0.1444, 0.0, 1.0, 1.0, 1.0, 1.0, 0.4825, 0.8888, 0.4046, 0.7796, 0.7697, 0.6583, 0.7489, 0.4823, 0.3211, 1.0, 1.0, 1.0, 0.4825, 1.0, 0.4825, 1.0, 1.0, 1.0, 0.4825, 0.8888, 0.4046, 0.8888, 0.4046, 1.0, 0.4825, 0.8888, 0.4046, 0.7796, 0.7697, 0.7796, 0.7697, 0.8888, 0.4046, 0.7796, 0.7697, 0.6583, 0.7489, 0.6583, 0.7489, 0.7796, 0.7697, 0.6583, 0.7489, 0.4823, 0.3211, 0.4823, 0.3211, 0.6583, 0.7489, 0.4823, 0.3211, 0.0, 0.1444, 0.0, 0.1444, 0.4823, 0.3211, 0.0, 0.1444, 0.0, 1.0, 0.0, 1.0, 0.0, 0.1444, 0.375, 0.0, 0.625, 0.0, 0.625, 0.25, 0.375, 0.25, 0.375, 0.4167, 0.625, 0.4167, 0.625, 0.5, 0.375, 0.5, 0.375, 0.5, 0.625, 0.5, 0.625, 0.75, 0.375, 0.75, 0.375, 0.9167, 0.625, 0.9167, 0.625, 1.0, 0.375, 1.0, 0.2917, 0.5, 0.375, 0.5, 0.375, 0.75, 0.2917, 0.75, 0.7917, 0.5, 0.875, 0.5, 0.875, 0.75, 0.7917, 0.75, 0.375, 0.0, 0.625, 0.0, 0.625, 0.25, 0.375, 0.25, 0.375, 0.5, 0.625, 0.5, 0.625, 0.75, 0.375, 0.75, 0.375, 0.75, 0.625, 0.75, 0.625, 1.0, 0.375, 1.0, 0.0, 0.0, 0.5292, 0.0, 1.0, 0.4818, 1.0, 1.0, 0.0, 1.0, 0.0, 0.0, 0.0, 1.0, 1.0, 1.0, 1.0, 0.4818, 0.5292, 0.0, 0.0, 1.0, 1.0, 1.0, 1.0, 1.0, 0.0, 1.0, 1.0, 1.0, 1.0, 0.4818, 1.0, 0.4818, 1.0, 1.0, 1.0, 0.4818, 0.5292, 0.0, 0.5292, 0.0, 1.0, 0.4818, 0.5292, 0.0, 0.0, 0.0, 0.0, 0.0, 0.5292, 0.0, 1.0, 0.5, 1.0, 1.0, 0.6667, 1.0, 0.6667, 0.5, 0.6667, 1.0, 0.3333, 1.0, 0.3333, 0.5, 0.3333, 1.0, -5.96e-08, 1.0, 0.625, 0.5, 0.7083, 0.5, 0.7083, 0.75, 0.625, 0.75, 0.7083, 0.5, 0.7917, 0.5, 0.7917, 0.75, 0.7083, 0.75, 0.125, 0.5, 0.2083, 0.5, 0.2083, 0.75, 0.125, 0.75, 0.2083, 0.5, 0.2917, 0.5, 0.2917, 0.75, 0.2083, 0.75, 0.375, 0.75, 0.625, 0.75, 0.625, 0.8333, 0.375, 0.8333, 0.375, 0.8333, 0.625, 0.8333, 0.625, 0.9167, 0.375, 0.9167, 0.375, 0.25, 0.625, 0.25, 0.625, 0.3333, 0.375, 0.3333, 0.375, 0.3333, 0.625, 0.3333, 0.625, 0.4167, 0.375, 0.4167, 0.75, 0.49, 0.9578, 0.37, 0.9578, 0.13, 0.75, 0.01, 0.5422, 0.13, 0.5422, 0.37, 0.75, 0.49, 0.5422, 0.37, 0.5422, 0.13, 0.75, 0.01, 0.9578, 0.13, 0.9578, 0.37, 0.75, 0.49, 0.5422, 0.37, 0.5422, 0.13, 0.75, 0.01, 0.9578, 0.13, 0.9578, 0.37, 0.75, 0.49, 0.9578, 0.37, 0.9578, 0.13, 0.75, 0.01, 0.5422, 0.13, 0.5422, 0.37, 0.5422, 0.37, 0.5422, 0.13, 0.5422, 0.13, 0.5422, 0.37, 0.75, 0.49, 0.5422, 0.37, 0.5422, 0.37, 0.75, 0.49, 0.9578, 0.37, 0.75, 0.49, 0.75, 0.49, 0.9578, 0.37, 0.9578, 0.13, 0.9578, 0.37, 0.9578, 0.37, 0.9578, 0.13, 0.75, 0.01, 0.9578, 0.13, 0.9578, 0.13, 0.75, 0.01, 0.5422, 0.13, 0.75, 0.01, 0.75, 0.01, 0.5422, 0.13, 0.5422, 0.13, 0.5422, 0.37, 0.5422, 0.37, 0.5422, 0.13, 0.5422, 0.37, 0.75, 0.49, 0.75, 0.49, 0.5422, 0.37, 0.75, 0.49, 0.9578, 0.37, 0.9578, 0.37, 0.75, 0.49, 0.9578, 0.37, 0.9578, 0.13, 0.9578, 0.13, 0.9578, 0.37, 0.9578, 0.13, 0.75, 0.01, 0.75, 0.01, 0.9578, 0.13, 0.75, 0.01, 0.5422, 0.13, 0.5422, 0.13, 0.75, 0.01, 0.4464, 0.0, 0.4464, 0.0, 0.06617, 0.0, 0.06617, 0.0, 0.4464, 0.0, 0.6425, 0.6118, 0.6425, 0.6118, 0.4464, 0.0, 0.6425, 0.6118, 1.0, 0.7041, 1.0, 0.7041, 0.6425, 0.6118, 1.0, 1.0, 1.0, 1.0, 1.0, 0.7041, 1.0, 0.7041, 0.7272, 1.0, 0.7272, 1.0, 1.0, 1.0, 1.0, 1.0, 0.7272, 1.0, 0.3009, 0.8746, 0.3009, 0.8746, 0.7272, 1.0, 0.3009, 0.8746, 0.06617, 0.9437, 0.06617, 0.9437, 0.3009, 0.8746, 0.5373, 0.0, 0.5373, 0.0, 0.01564, 0.0, 0.01564, 0.0, 0.6365, 0.5163, 0.6365, 0.5163, 0.5373, 0.0, 0.5373, 0.0, 1.0, 0.7919, 1.0, 0.7919, 0.6365, 0.5163, 0.6365, 0.5163, 1.0, 1.0, 1.0, 1.0, 1.0, 0.7919, 1.0, 0.7919, 0.7484, 1.0, 0.7484, 1.0, 1.0, 1.0, 1.0, 1.0, 0.2977, 0.8486, 0.2977, 0.8486, 0.7484, 1.0, 0.7484, 1.0, 0.06617, 0.9437, 0.06617, 0.0, 0.4464, 0.0, 0.6425, 0.6118, 1.0, 0.7041, 1.0, 1.0, 0.7272, 1.0, 0.3009, 0.8746, 0.01564, 0.0, 0.01564, 0.01269, 0.01564, 0.9433, 0.2977, 0.8486, 0.7484, 1.0, 1.0, 1.0, 1.0, 0.7919, 0.6365, 0.5163, 0.5373, 0.0, 0.01564, 0.9433, 0.01564, 0.01269, 0.01564, 0.0, 0.5373, 0.0, 0.6365, 0.5163, 1.0, 0.7919, 1.0, 1.0, 0.7484, 1.0, 0.2977, 0.8486, 0.01564, 0.9433, 0.01564, 0.9433, 0.2977, 0.8486, 0.2977, 0.8486, 0.06617, 0.0, 0.06617, 0.9437, 0.3009, 0.8746, 0.7272, 1.0, 1.0, 1.0, 1.0, 0.7041, 0.6425, 0.6118, 0.4464, 0.0, 0.1734, 0.5196, 0.1734, 0.6096, 0.3266, 0.6096, 0.3266, 0.5196, 0.3234, 0.7098, 0.3234, 0.709, 0.3234, 0.6443, 0.1766, 0.6443, 0.1766, 0.709, 0.1766, 0.7098, 0.0, 0.1444, 0.4823, 0.3211, 0.6583, 0.7489, 0.7796, 0.7697, 0.8888, 0.4046, 1.0, 0.4825, 1.0, 1.0, 0.0, 1.0, 0.0, 0.1444, 0.0, 1.0, 1.0, 1.0, 1.0, 0.4825, 0.8888, 0.4046, 0.7796, 0.7697, 0.6583, 0.7489, 0.4823, 0.3211, 1.0, 1.0, 1.0, 0.4825, 1.0, 0.4825, 1.0, 1.0, 1.0, 0.4825, 0.8888, 0.4046, 0.8888, 0.4046, 1.0, 0.4825, 0.8888, 0.4046, 0.7796, 0.7697, 0.7796, 0.7697, 0.8888, 0.4046, 0.7796, 0.7697, 0.6583, 0.7489, 0.6583, 0.7489, 0.7796, 0.7697, 0.6583, 0.7489, 0.4823, 0.3211, 0.4823, 0.3211, 0.6583, 0.7489, 0.4823, 0.3211, 0.0, 0.1444, 0.0, 0.1444, 0.4823, 0.3211, 0.0, 0.1444, 0.0, 1.0, 0.0, 1.0, 0.0, 0.1444, 0.375, 0.0, 0.625, 0.0, 0.625, 0.25, 0.375, 0.25, 0.375, 0.4167, 0.625, 0.4167, 0.625, 0.5, 0.375, 0.5, 0.375, 0.5, 0.625, 0.5, 0.625, 0.75, 0.375, 0.75, 0.375, 0.9167, 0.625, 0.9167, 0.625, 1.0, 0.375, 1.0, 0.2917, 0.5, 0.375, 0.5, 0.375, 0.75, 0.2917, 0.75, 0.7917, 0.5, 0.875, 0.5, 0.875, 0.75, 0.7917, 0.75, 0.375, 0.0, 0.625, 0.0, 0.625, 0.25, 0.375, 0.25, 0.375, 0.5, 0.625, 0.5, 0.625, 0.75, 0.375, 0.75, 0.375, 0.75, 0.625, 0.75, 0.625, 1.0, 0.375, 1.0, 0.0, 0.0, 0.5292, 0.0, 1.0, 0.4818, 1.0, 1.0, 0.0, 1.0, 0.0, 0.0, 0.0, 1.0, 1.0, 1.0, 1.0, 0.4818, 0.5292, 0.0, 0.0, 1.0, 1.0, 1.0, 1.0, 1.0, 0.0, 1.0, 1.0, 1.0, 1.0, 0.4818, 1.0, 0.4818, 1.0, 1.0, 1.0, 0.4818, 0.5292, 0.0, 0.5292, 0.0, 1.0, 0.4818, 0.5292, 0.0, 0.0, 0.0, 0.0, 0.0, 0.5292, 0.0, 1.0, 0.5, 1.0, 1.0, 0.6667, 1.0, 0.6667, 0.5, 0.6667, 1.0, 0.3333, 1.0, 0.3333, 0.5, 0.3333, 1.0, -5.96e-08, 1.0, 0.625, 0.5, 0.7083, 0.5, 0.7083, 0.75, 0.625, 0.75, 0.7083, 0.5, 0.7917, 0.5, 0.7917, 0.75, 0.7083, 0.75, 0.125, 0.5, 0.2083, 0.5, 0.2083, 0.75, 0.125, 0.75, 0.2083, 0.5, 0.2917, 0.5, 0.2917, 0.75, 0.2083, 0.75, 0.375, 0.75, 0.625, 0.75, 0.625, 0.8333, 0.375, 0.8333, 0.375, 0.8333, 0.625, 0.8333, 0.625, 0.9167, 0.375, 0.9167, 0.375, 0.25, 0.625, 0.25, 0.625, 0.3333, 0.375, 0.3333, 0.375, 0.3333, 0.625, 0.3333, 0.625, 0.4167, 0.375, 0.4167, 0.75, 0.49, 0.9578, 0.37, 0.9578, 0.13, 0.75, 0.01, 0.5422, 0.13, 0.5422, 0.37, 0.75, 0.49, 0.5422, 0.37, 0.5422, 0.13, 0.75, 0.01, 0.9578, 0.13, 0.9578, 0.37, 0.75, 0.49, 0.5422, 0.37, 0.5422, 0.13, 0.75, 0.01, 0.9578, 0.13, 0.9578, 0.37, 0.75, 0.49, 0.9578, 0.37, 0.9578, 0.13, 0.75, 0.01, 0.5422, 0.13, 0.5422, 0.37, 0.5422, 0.37, 0.5422, 0.13, 0.5422, 0.13, 0.5422, 0.37, 0.75, 0.49, 0.5422, 0.37, 0.5422, 0.37, 0.75, 0.49, 0.9578, 0.37, 0.75, 0.49, 0.75, 0.49, 0.9578, 0.37, 0.9578, 0.13, 0.9578, 0.37, 0.9578, 0.37, 0.9578, 0.13, 0.75, 0.01, 0.9578, 0.13, 0.9578, 0.13, 0.75, 0.01, 0.5422, 0.13, 0.75, 0.01, 0.75, 0.01, 0.5422, 0.13, 0.5422, 0.13, 0.5422, 0.37, 0.5422, 0.37, 0.5422, 0.13, 0.5422, 0.37, 0.75, 0.49, 0.75, 0.49, 0.5422, 0.37, 0.75, 0.49, 0.9578, 0.37, 0.9578, 0.37, 0.75, 0.49, 0.9578, 0.37, 0.9578, 0.13, 0.9578, 0.13, 0.9578, 0.37, 0.9578, 0.13, 0.75, 0.01, 0.75, 0.01, 0.9578, 0.13, 0.75, 0.01, 0.5422, 0.13, 0.5422, 0.13, 0.75, 0.01, 0.4464, 0.0, 0.4464, 0.0, 0.06617, 0.0, 0.06617, 0.0, 0.4464, 0.0, 0.6425, 0.6118, 0.6425, 0.6118, 0.4464, 0.0, 0.6425, 0.6118, 1.0, 0.7041, 1.0, 0.7041, 0.6425, 0.6118, 1.0, 1.0, 1.0, 1.0, 1.0, 0.7041, 1.0, 0.7041, 0.7272, 1.0, 0.7272, 1.0, 1.0, 1.0, 1.0, 1.0, 0.7272, 1.0, 0.3009, 0.8746, 0.3009, 0.8746, 0.7272, 1.0, 0.3009, 0.8746, 0.06617, 0.9437, 0.06617, 0.9437, 0.3009, 0.8746, 0.5373, 0.0, 0.5373, 0.0, 0.01564, 0.0, 0.01564, 0.0, 0.6365, 0.5163, 0.6365, 0.5163, 0.5373, 0.0, 0.5373, 0.0, 1.0, 0.7919, 1.0, 0.7919, 0.6365, 0.5163, 0.6365, 0.5163, 1.0, 1.0, 1.0, 1.0, 1.0, 0.7919, 1.0, 0.7919, 0.7484, 1.0, 0.7484, 1.0, 1.0, 1.0, 1.0, 1.0, 0.2977, 0.8486, 0.2977, 0.8486, 0.7484, 1.0, 0.7484, 1.0, 0.06617, 0.9437, 0.06617, 0.0, 0.4464, 0.0, 0.6425, 0.6118, 1.0, 0.7041, 1.0, 1.0, 0.7272, 1.0, 0.3009, 0.8746, 0.01564, 0.0, 0.01564, 0.01269, 0.01564, 0.9433, 0.2977, 0.8486, 0.7484, 1.0, 1.0, 1.0, 1.0, 0.7919, 0.6365, 0.5163, 0.5373, 0.0, 0.01564, 0.9433, 0.01564, 0.01269, 0.01564, 0.0, 0.5373, 0.0, 0.6365, 0.5163, 1.0, 0.7919, 1.0, 1.0, 0.7484, 1.0, 0.2977, 0.8486, 0.01564, 0.9433, 0.01564, 0.9433, 0.2977, 0.8486, 0.2977, 0.8486, 0.06617, 0.0, 0.06617, 0.9437, 0.3009, 0.8746, 0.7272, 1.0, 1.0, 1.0, 1.0, 0.7041, 0.6425, 0.6118, 0.4464, 0.0, 0.1734, 0.5196, 0.1734, 0.6096, 0.3266, 0.6096, 0.3266, 0.5196, 0.3234, 0.7098, 0.3234, 0.709, 0.3234, 0.6443, 0.1766, 0.6443, 0.1766, 0.709, 0.1766, 0.7098, 0.0, 0.1444, 0.4823, 0.3211, 0.6583, 0.7489, 0.7796, 0.7697, 0.8888, 0.4046, 1.0, 0.4825, 1.0, 1.0, 0.0, 1.0, 0.0, 0.1444, 0.0, 1.0, 1.0, 1.0, 1.0, 0.4825, 0.8888, 0.4046, 0.7796, 0.7697, 0.6583, 0.7489, 0.4823, 0.3211, 1.0, 1.0, 1.0, 0.4825, 1.0, 0.4825, 1.0, 1.0, 1.0, 0.4825, 0.8888, 0.4046, 0.8888, 0.4046, 1.0, 0.4825, 0.8888, 0.4046, 0.7796, 0.7697, 0.7796, 0.7697, 0.8888, 0.4046, 0.7796, 0.7697, 0.6583, 0.7489, 0.6583, 0.7489, 0.7796, 0.7697, 0.6583, 0.7489, 0.4823, 0.3211, 0.4823, 0.3211, 0.6583, 0.7489, 0.4823, 0.3211, 0.0, 0.1444, 0.0, 0.1444, 0.4823, 0.3211, 0.0, 0.1444, 0.0, 1.0, 0.0, 1.0, 0.0, 0.1444, 0.375, 0.0, 0.625, 0.0, 0.625, 0.25, 0.375, 0.25, 0.375, 0.5, 0.625, 0.5, 0.625, 0.75, 0.375, 0.75, 0.375, 0.75, 0.625, 0.75, 0.625, 1.0, 0.375, 1.0, 0.0, 0.0, 0.5292, 0.0, 1.0, 0.4818, 1.0, 1.0, 0.0, 1.0, 0.0, 0.0, 0.0, 1.0, 1.0, 1.0, 1.0, 0.4818, 0.5292, 0.0, 0.0, 1.0, 1.0, 1.0, 1.0, 1.0, 0.0, 1.0, 1.0, 1.0, 1.0, 0.4818, 1.0, 0.4818, 1.0, 1.0, 1.0, 0.4818, 0.5292, 0.0, 0.5292, 0.0, 1.0, 0.4818, 0.5292, 0.0, 0.0, 0.0, 0.0, 0.0, 0.5292, 0.0, 1.0, 0.5, 1.0, 1.0, 0.6667, 1.0, 0.6667, 0.5, 0.6667, 1.0, 0.3333, 1.0, 0.3333, 0.5, 0.3333, 1.0, -5.96e-08, 1.0, 0.75, 0.49, 0.9578, 0.37, 0.9578, 0.13, 0.75, 0.01, 0.5422, 0.13, 0.5422, 0.37, 0.75, 0.49, 0.5422, 0.37, 0.5422, 0.13, 0.75, 0.01, 0.9578, 0.13, 0.9578, 0.37, 0.75, 0.49, 0.5422, 0.37, 0.5422, 0.13, 0.75, 0.01, 0.9578, 0.13, 0.9578, 0.37, 0.75, 0.49, 0.9578, 0.37, 0.9578, 0.13, 0.75, 0.01, 0.5422, 0.13, 0.5422, 0.37, 0.5422, 0.37, 0.5422, 0.13, 0.5422, 0.13, 0.5422, 0.37, 0.75, 0.49, 0.5422, 0.37, 0.5422, 0.37, 0.75, 0.49, 0.9578, 0.37, 0.75, 0.49, 0.75, 0.49, 0.9578, 0.37, 0.9578, 0.13, 0.9578, 0.37, 0.9578, 0.37, 0.9578, 0.13, 0.75, 0.01, 0.9578, 0.13, 0.9578, 0.13, 0.75, 0.01, 0.5422, 0.13, 0.75, 0.01, 0.75, 0.01, 0.5422, 0.13, 0.5422, 0.13, 0.5422, 0.37, 0.5422, 0.37, 0.5422, 0.13, 0.5422, 0.37, 0.75, 0.49, 0.75, 0.49, 0.5422, 0.37, 0.75, 0.49, 0.9578, 0.37, 0.9578, 0.37, 0.75, 0.49, 0.9578, 0.37, 0.9578, 0.13, 0.9578, 0.13, 0.9578, 0.37, 0.9578, 0.13, 0.75, 0.01, 0.75, 0.01, 0.9578, 0.13, 0.75, 0.01, 0.5422, 0.13, 0.5422, 0.13, 0.75, 0.01, 0.4464, 0.0, 0.4464, 0.0, 0.06617, 0.0, 0.06617, 0.0, 0.4464, 0.0, 0.6425, 0.6118, 0.6425, 0.6118, 0.4464, 0.0, 0.6425, 0.6118, 1.0, 0.7041, 1.0, 0.7041, 0.6425, 0.6118, 1.0, 1.0, 1.0, 1.0, 1.0, 0.7041, 1.0, 0.7041, 0.7272, 1.0, 0.7272, 1.0, 1.0, 1.0, 1.0, 1.0, 0.7272, 1.0, 0.3009, 0.8746, 0.3009, 0.8746, 0.7272, 1.0, 0.3009, 0.8746, 0.06617, 0.9437, 0.06617, 0.9437, 0.3009, 0.8746, 0.5373, 0.0, 0.5373, 0.0, 0.01564, 0.0, 0.01564, 0.0, 0.6365, 0.5163, 0.6365, 0.5163, 0.5373, 0.0, 0.5373, 0.0, 1.0, 0.7919, 1.0, 0.7919, 0.6365, 0.5163, 0.6365, 0.5163, 1.0, 1.0, 1.0, 1.0, 1.0, 0.7919, 1.0, 0.7919, 0.7484, 1.0, 0.7484, 1.0, 1.0, 1.0, 1.0, 1.0, 0.2977, 0.8486, 0.2977, 0.8486, 0.7484, 1.0, 0.7484, 1.0, 0.06617, 0.9437, 0.06617, 0.0, 0.4464, 0.0, 0.6425, 0.6118, 1.0, 0.7041, 1.0, 1.0, 0.7272, 1.0, 0.3009, 0.8746, 0.01564, 0.0, 0.01564, 0.01269, 0.01564, 0.9433, 0.2977, 0.8486, 0.7484, 1.0, 1.0, 1.0, 1.0, 0.7919, 0.6365, 0.5163, 0.5373, 0.0, 0.01564, 0.9433, 0.01564, 0.01269, 0.01564, 0.0, 0.5373, 0.0, 0.6365, 0.5163, 1.0, 0.7919, 1.0, 1.0, 0.7484, 1.0, 0.2977, 0.8486, 0.01564, 0.9433, 0.01564, 0.9433, 0.2977, 0.8486, 0.2977, 0.8486, 0.06617, 0.0, 0.06617, 0.9437, 0.3009, 0.8746, 0.7272, 1.0, 1.0, 1.0, 1.0, 0.7041, 0.6425, 0.6118, 0.4464, 0.0, 0.1734, 0.5196, 0.1734, 0.6096, 0.3266, 0.6096, 0.3266, 0.5196, 0.3234, 0.7098, 0.3234, 0.709, 0.3234, 0.6443, 0.1766, 0.6443, 0.1766, 0.709, 0.1766, 0.7098, 0.0, 0.1444, 0.4823, 0.3211, 0.6583, 0.7489, 0.7796, 0.7697, 0.8888, 0.4046, 1.0, 0.4825, 1.0, 1.0, 0.0, 1.0, 0.0, 0.1444, 0.0, 1.0, 1.0, 1.0, 1.0, 0.4825, 0.8888, 0.4046, 0.7796, 0.7697, 0.6583, 0.7489, 0.4823, 0.3211, 1.0, 1.0, 1.0, 0.4825, 1.0, 0.4825, 1.0, 1.0, 1.0, 0.4825, 0.8888, 0.4046, 0.8888, 0.4046, 1.0, 0.4825, 0.8888, 0.4046, 0.7796, 0.7697, 0.7796, 0.7697, 0.8888, 0.4046, 0.7796, 0.7697, 0.6583, 0.7489, 0.6583, 0.7489, 0.7796, 0.7697, 0.6583, 0.7489, 0.4823, 0.3211, 0.4823, 0.3211, 0.6583, 0.7489, 0.4823, 0.3211, 0.0, 0.1444, 0.0, 0.1444, 0.4823, 0.3211, 0.0, 0.1444, 0.0, 1.0, 0.0, 1.0, 0.0, 0.1444, 0.375, 0.0, 0.625, 0.0, 0.625, 0.25, 0.375, 0.25, 0.375, 0.5, 0.625, 0.5, 0.625, 0.75, 0.375, 0.75, 0.375, 0.75, 0.625, 0.75, 0.625, 1.0, 0.375, 1.0, 0.0, 0.0, 0.5292, 0.0, 1.0, 0.4818, 1.0, 1.0, 0.0, 1.0, 0.0, 0.0, 0.0, 1.0, 1.0, 1.0, 1.0, 0.4818, 0.5292, 0.0, 0.0, 1.0, 1.0, 1.0, 1.0, 1.0, 0.0, 1.0, 1.0, 1.0, 1.0, 0.4818, 1.0, 0.4818, 1.0, 1.0, 1.0, 0.4818, 0.5292, 0.0, 0.5292, 0.0, 1.0, 0.4818, 0.5292, 0.0, 0.0, 0.0, 0.0, 0.0, 0.5292, 0.0, 1.0, 0.5, 1.0, 1.0, 0.6667, 1.0, 0.6667, 0.5, 0.6667, 1.0, 0.3333, 1.0, 0.3333, 0.5, 0.3333, 1.0, -5.96e-08, 1.0, 0.0, 1.0, 1.0, 1.0, 1.0, 1.0, 0.0, 1.0, 0.0, 1.0, 1.0, 1.0, 1.0, 1.0, 0.0, 1.0, 0.75, 0.49, 0.9578, 0.37, 0.9578, 0.13, 0.75, 0.01, 0.5422, 0.13, 0.5422, 0.37, 0.75, 0.49, 0.5422, 0.37, 0.5422, 0.13, 0.75, 0.01, 0.9578, 0.13, 0.9578, 0.37, 0.75, 0.49, 0.5422, 0.37, 0.5422, 0.13, 0.75, 0.01, 0.9578, 0.13, 0.9578, 0.37, 0.75, 0.49, 0.9578, 0.37, 0.9578, 0.13, 0.75, 0.01, 0.5422, 0.13, 0.5422, 0.37, 0.5422, 0.37, 0.5422, 0.13, 0.5422, 0.13, 0.5422, 0.37, 0.75, 0.49, 0.5422, 0.37, 0.5422, 0.37, 0.75, 0.49, 0.9578, 0.37, 0.75, 0.49, 0.75, 0.49, 0.9578, 0.37, 0.9578, 0.13, 0.9578, 0.37, 0.9578, 0.37, 0.9578, 0.13, 0.75, 0.01, 0.9578, 0.13, 0.9578, 0.13, 0.75, 0.01, 0.5422, 0.13, 0.75, 0.01, 0.75, 0.01, 0.5422, 0.13, 0.5422, 0.13, 0.5422, 0.37, 0.5422, 0.37, 0.5422, 0.13, 0.5422, 0.37, 0.75, 0.49, 0.75, 0.49, 0.5422, 0.37, 0.75, 0.49, 0.9578, 0.37, 0.9578, 0.37, 0.75, 0.49, 0.9578, 0.37, 0.9578, 0.13, 0.9578, 0.13, 0.9578, 0.37, 0.9578, 0.13, 0.75, 0.01, 0.75, 0.01, 0.9578, 0.13, 0.75, 0.01, 0.5422, 0.13, 0.5422, 0.13, 0.75, 0.01, 0.4464, 0.0, 0.4464, 0.0, 0.06617, 0.0, 0.06617, 0.0, 0.4464, 0.0, 0.6425, 0.6118, 0.6425, 0.6118, 0.4464, 0.0, 0.6425, 0.6118, 1.0, 0.7041, 1.0, 0.7041, 0.6425, 0.6118, 1.0, 1.0, 1.0, 1.0, 1.0, 0.7041, 1.0, 0.7041, 0.7272, 1.0, 0.7272, 1.0, 1.0, 1.0, 1.0, 1.0, 0.7272, 1.0, 0.3009, 0.8746, 0.3009, 0.8746, 0.7272, 1.0, 0.3009, 0.8746, 0.06617, 0.9437, 0.06617, 0.9437, 0.3009, 0.8746, 0.5373, 0.0, 0.5373, 0.0, 0.01564, 0.0, 0.01564, 0.0, 0.6365, 0.5163, 0.6365, 0.5163, 0.5373, 0.0, 0.5373, 0.0, 1.0, 0.7919, 1.0, 0.7919, 0.6365, 0.5163, 0.6365, 0.5163, 1.0, 1.0, 1.0, 1.0, 1.0, 0.7919, 1.0, 0.7919, 0.7484, 1.0, 0.7484, 1.0, 1.0, 1.0, 1.0, 1.0, 0.2977, 0.8486, 0.2977, 0.8486, 0.7484, 1.0, 0.7484, 1.0, 0.06617, 0.9437, 0.06617, 0.0, 0.4464, 0.0, 0.6425, 0.6118, 1.0, 0.7041, 1.0, 1.0, 0.7272, 1.0, 0.3009, 0.8746, 0.01564, 0.0, 0.01564, 0.01269, 0.01564, 0.9433, 0.2977, 0.8486, 0.7484, 1.0, 1.0, 1.0, 1.0, 0.7919, 0.6365, 0.5163, 0.5373, 0.0, 0.01564, 0.9433, 0.01564, 0.01269, 0.01564, 0.0, 0.5373, 0.0, 0.6365, 0.5163, 1.0, 0.7919, 1.0, 1.0, 0.7484, 1.0, 0.2977, 0.8486, 0.01564, 0.9433, 0.01564, 0.9433, 0.2977, 0.8486, 0.2977, 0.8486, 0.06617, 0.0, 0.06617, 0.9437, 0.3009, 0.8746, 0.7272, 1.0, 1.0, 1.0, 1.0, 0.7041, 0.6425, 0.6118, 0.4464, 0.0, 0.1734, 0.5196, 0.1734, 0.6096, 0.3266, 0.6096, 0.3266, 0.5196, 0.3234, 0.7098, 0.3234, 0.709, 0.3234, 0.6443, 0.1766, 0.6443, 0.1766, 0.709, 0.1766, 0.7098])
me_plane_011.use_remesh_preserve_volume = False
me_plane_011.use_remesh_preserve_attributes = False
me_plane_011.use_mirror_vertex_groups = False
me_plane_011.update()

# ---- objects
ob_plane = bpy.data.objects.new('Plane', me_plane)
ob_cube = bpy.data.objects.new('Cube', me_cube_001)
ob_plane_001 = bpy.data.objects.new('Plane.001', me_plane_001)
ob_cube_001 = bpy.data.objects.new('Cube.001', me_cube_003)
ob_plane_002 = bpy.data.objects.new('Plane.002', me_plane_003)
ob_cube_002 = bpy.data.objects.new('Cube.002', me_cube_004)
ob_cylinder_004 = bpy.data.objects.new('Cylinder.004', me_cylinder_005)
ob_plane_003 = bpy.data.objects.new('Plane.003', me_plane_011)

# ---- transforms, parenting, visibility, modifiers, constraints
ob_plane.location = (0.0, 0.0, 0.4432)
ob_plane.lineart.crease_threshold = 0.0
ob_cube.location = (0.0, 0.0, 0.4432)
ob_cube.scale = (2.898, 2.898, 2.898)
ob_cube.lineart.crease_threshold = 0.0
ob_plane_001.location = (0.0, 0.0, 0.4432)
ob_plane_001.lineart.crease_threshold = 0.0
ob_cube_001.location = (0.0, 0.0, 0.4432)
ob_cube_001.scale = (2.898, 2.898, 2.898)
ob_cube_001.lineart.crease_threshold = 0.0
ob_plane_002.location = (0.0, 0.0, 0.4432)
ob_plane_002.lineart.crease_threshold = 0.0
ob_cube_002.location = (0.0, 0.0, 0.4432)
ob_cube_002.scale = (0.5643, 0.5643, 0.5643)
ob_cube_002.lineart.crease_threshold = 0.0
ob_cylinder_004.location = (0.0, 0.0, 0.4432)
ob_cylinder_004.lineart.crease_threshold = 0.0
ob_plane_003.location = (0.0, 0.0, 0.0)
ob_plane_003.lineart.crease_threshold = 0.0

# ---- collection membership
col_collection.objects.link(ob_plane)
col_collection.objects.link(ob_cube)
col_collection.objects.link(ob_plane_001)
col_collection.objects.link(ob_cube_001)
col_collection.objects.link(ob_plane_002)
col_collection.objects.link(ob_cube_002)
col_collection.objects.link(ob_cylinder_004)
col_collection.objects.link(ob_plane_003)

# ---- scene / render settings (as saved in the file)
scene.frame_start = 1; scene.frame_end = 250; scene.frame_set(1)
scene.render.engine = 'BLENDER_EEVEE_NEXT'
scene.cycles.use_denoising = False
scene.cycles.samples = 128
scene.cycles.sampling_pattern = 'TABULATED_SOBOL'
scene.cycles.use_adaptive_sampling = False
scene.cycles.use_light_tree = False
scene.view_settings.view_transform = 'Filmic'
bpy.context.view_layer.update()

# ---- added for rendering (the .blend has no active camera and no usable light): camera, sun
cam_auto = bpy.data.cameras.new('AutoCamera')
cam_auto.lens = 50.0
cam_auto.sensor_width = 36.0
cam_auto.clip_end = 1000.0
ob_auto_camera = bpy.data.objects.new('AutoCamera', cam_auto)
scene.collection.objects.link(ob_auto_camera)
ob_auto_camera.location = (36.4536, -46.4622, 35.4611)
ob_auto_camera.rotation_euler = (1.09748, -7.21219e-08, 0.694738)
scene.camera = ob_auto_camera
light_auto_sun = bpy.data.lights.new('AutoSun', 'SUN')
light_auto_sun.energy = 3.0
light_auto_sun.angle = 0.0523599
ob_auto_sun = bpy.data.objects.new('AutoSun', light_auto_sun)
scene.collection.objects.link(ob_auto_sun)
ob_auto_sun.rotation_euler = (0.872665, 0.174533, 0.523599)
bpy.context.view_layer.update()
